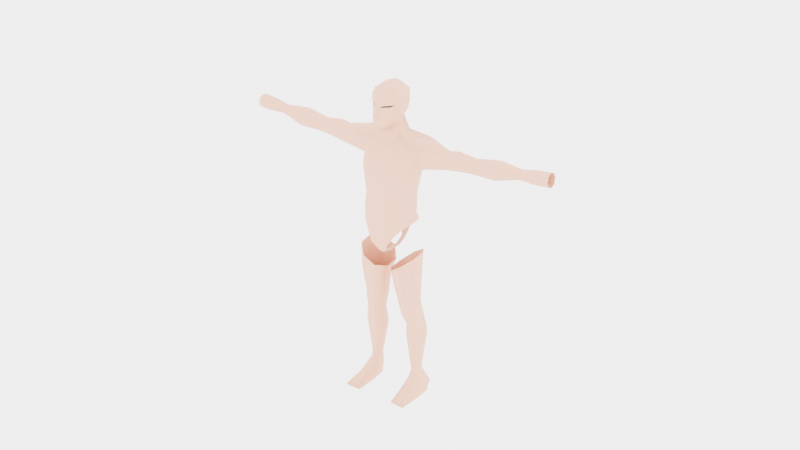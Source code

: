 # Source: man.blend  (saved by Blender 4.1.23; exported with 4.5.12 LTS)
import bpy
from mathutils import Matrix  # noqa: F401  (used for matrix-valued properties, if any)

bpy.ops.wm.read_factory_settings(use_empty=True)
scene = bpy.context.scene
scene.name = 'Scene'

# ---- collections
col_scene = bpy.data.collections.new('Scene'); scene.collection.children.link(col_scene)
col_drawings = bpy.data.collections.new('Drawings'); scene.collection.children.link(col_drawings)
col_muscular_man = bpy.data.collections.new('Muscular Man'); col_drawings.children.link(col_muscular_man)
col_skeleton_drawings = bpy.data.collections.new('Skeleton Drawings'); col_drawings.children.link(col_skeleton_drawings)
col_average_man_real = bpy.data.collections.new('Average Man Real'); col_drawings.children.link(col_average_man_real)
col_average_man = bpy.data.collections.new('Average Man'); col_drawings.children.link(col_average_man)
col_t_pose = bpy.data.collections.new('T-Pose'); col_drawings.children.link(col_t_pose)
col_body = bpy.data.collections.new('Body'); scene.collection.children.link(col_body)
col_skeleton = bpy.data.collections.new('Skeleton'); scene.collection.children.link(col_skeleton)

# ---- materials (node trees are filled in below, after node groups)
mat_skin = bpy.data.materials.new('Skin')
mat_eye = bpy.data.materials.new('Eye')

# ---- material node trees
mat_skin.use_nodes = True; mat_skin.node_tree.nodes.clear()
_N = mat_skin.node_tree.nodes; _L = mat_skin.node_tree.links
n0 = _N.new('ShaderNodeBsdfPrincipled'); n0.name = 'Principled BSDF'; n0.location = (10, 300)
n0.inputs[0].default_value = (0.7281, 0.3423, 0.1914, 1.0)
n1 = _N.new('ShaderNodeOutputMaterial'); n1.name = 'Material Output'; n1.location = (300, 300)
_L.new(n0.outputs[0], n1.inputs[0])
n1.is_active_output = True
mat_eye.use_nodes = True; mat_eye.node_tree.nodes.clear()
_N = mat_eye.node_tree.nodes; _L = mat_eye.node_tree.links
n0 = _N.new('ShaderNodeBsdfPrincipled'); n0.name = 'Principled BSDF'; n0.location = (10, 300)
n0.inputs[0].default_value = (0.0, 0.0, 0.0, 1.0)
n1 = _N.new('ShaderNodeOutputMaterial'); n1.name = 'Material Output'; n1.location = (300, 300)
_L.new(n0.outputs[0], n1.inputs[0])
n1.is_active_output = True

# ---- world
world_world = bpy.data.worlds.new('World'); scene.world = world_world
world_world.use_nodes = True; world_world.node_tree.nodes.clear()
_N = world_world.node_tree.nodes; _L = world_world.node_tree.links
n0 = _N.new('ShaderNodeOutputWorld'); n0.name = 'World Output'; n0.location = (300, 300)
n1 = _N.new('ShaderNodeBackground'); n1.name = 'Background'; n1.location = (10, 300)
n1.inputs[0].default_value = (0.05088, 0.05088, 0.05088, 1.0)
n1.inputs[1].default_value = 100.0
_L.new(n1.outputs[0], n0.inputs[0])
n0.is_active_output = True
world_world.color = (0.05088, 0.05088, 0.05088)
world_world.use_sun_shadow = False
world_world.sun_shadow_jitter_overblur = 0.0

# ---- cameras
cam_camera = bpy.data.cameras.new('Camera')
cam_camera.clip_end = 100.0
cam_camera.ortho_scale = 7.314

# ---- lights
light_light = bpy.data.lights.new('Light', 'POINT')
light_light.transmission_factor = 0.0
light_light.energy = 1000.0
light_light.shadow_soft_size = 0.1
light_light.shadow_maximum_resolution = 0.006
light_light.use_absolute_resolution = True

# ---- meshes
me_body = bpy.data.meshes.new('Body')
me_body.from_pydata([(0.0, -0.1029, 1.349), (0.0, -0.01915, 1.663), (0.0, -0.1137, 1.502), (0.02288, -0.07699, 1.001), (0.0, -0.1053, 1.155), (-0.0003747, 0.1263, 1.168), (0.0, -0.1041, 1.26), (0.0, 0.1056, 1.26), (0.0, 0.1186, 1.349), (0.0, 0.161, 1.653), (0.0, 0.1135, 1.883), (0.0, 0.09407, 1.752), (0.0, -0.02591, 1.703), (0.0, -0.05103, 1.777), (0.0, 0.1932, 1.528), (0.0, -0.0954, 1.473), (0.0, 0.1559, 1.427), (0.0, -0.1003, 1.97), (0.0, -0.1082, 1.91), (0.0, 0.1303, 1.953), (0.0, 0.05906, 2.022), (0.0, -0.0598, 2.017), (0.0, 0.1072, 1.999), (0.0, -0.1044, 1.779), (0.0, -0.08518, 1.771), (0.0, -0.1101, 1.846), (0.0, -0.1133, 1.827), (0.0, -0.1323, 1.854), (0.0, 0.07832, 1.813), (0.0, 0.09593, 1.848), (0.0, -0.07772, 1.602), (0.1383, 0.1071, 1.186), (0.09176, -0.08843, 1.121), (0.1201, -0.07629, 1.26), (0.1472, 0.161, 1.685), (0.113, -0.0684, 1.349), (0.1489, -0.01915, 1.666), (0.02293, -0.05104, 1.777), (0.07463, 0.09407, 1.73), (0.1308, -0.07228, 1.525), (0.1107, 0.1921, 1.527), (0.169, 0.001116, 1.557), (0.02204, -0.08518, 1.771), (0.0723, -0.05714, 1.958), (0.06825, 0.1028, 1.968), (0.06493, -0.06372, 1.846), (0.01996, -0.1101, 1.846), (0.0646, -0.06784, 1.923), (0.05589, -0.06271, 1.901), (0.03988, -0.09781, 1.823), (0.08157, 0.02134, 1.963), (0.07937, -0.04497, 1.88), (0.06815, 0.08701, 1.856), (0.1219, -0.07301, 1.442), (0.1249, 0.1009, 1.26), (0.1219, 0.1107, 1.349), (0.07396, 0.0957, 1.898), (0.07422, -0.02591, 1.71), (0.0715, -0.09896, 1.143), (0.05561, 0.05906, 2.003), (0.05413, -0.05147, 1.996), (0.07985, 0.02059, 1.842), (0.06569, -0.002663, 1.809), (0.08548, 0.02009, 1.885), (0.07554, -0.04874, 1.913), (0.02204, -0.1044, 1.779), (0.0216, -0.09972, 1.919), (0.009647, -0.1008, 1.9), (0.02459, -0.09043, 1.911), (0.02084, -0.1133, 1.827), (0.06524, -0.05946, 1.893), (0.04942, 0.07832, 1.814), (0.04587, -0.05105, 1.777), (0.1398, -0.04453, 1.591), (0.008236, -0.1323, 1.854), (0.148, 0.07094, 1.675), (0.1652, 0.06899, 1.508), (0.172, 0.1771, 1.608), (0.1589, -0.009016, 1.611), (0.5118, 0.1142, 1.623), (0.2167, 0.1553, 1.618), (0.5123, 0.1007, 1.656), (0.2829, 0.1143, 1.67), (0.5126, 0.06808, 1.669), (0.2917, 0.06808, 1.687), (0.5123, 0.03547, 1.656), (0.2829, 0.02187, 1.67), (0.5118, 0.02196, 1.623), (0.5113, 0.03547, 1.59), (0.5111, 0.06808, 1.576), (0.5113, 0.1007, 1.59), (0.2184, 0.1537, 1.559), (0.4114, 0.1268, 1.625), (0.4069, 0.1096, 1.666), (0.405, 0.06808, 1.683), (0.4069, 0.02655, 1.666), (0.4114, 0.009343, 1.625), (0.416, 0.02655, 1.583), (0.4179, 0.06808, 1.566), (0.416, 0.1096, 1.583), (0.8061, 0.09812, 1.652), (0.8042, 0.08932, 1.673), (0.8034, 0.06808, 1.682), (0.8042, 0.04684, 1.673), (0.8061, 0.03805, 1.652), (0.808, 0.04684, 1.63), (0.8087, 0.06808, 1.621), (0.808, 0.08932, 1.63), (0.6633, 0.1277, 1.638), (0.6596, 0.1102, 1.68), (0.658, 0.06808, 1.697), (0.6596, 0.02594, 1.68), (0.6633, 0.008486, 1.638), (0.667, 0.02594, 1.595), (0.6686, 0.06808, 1.578), (0.667, 0.1102, 1.595), (0.9038, 0.1106, 1.66), (0.9011, 0.09816, 1.69), (0.9, 0.06808, 1.703), (0.9011, 0.038, 1.69), (0.9038, 0.02555, 1.66), (0.9064, 0.038, 1.63), (0.9076, 0.06808, 1.617), (0.9064, 0.09816, 1.63), (0.9868, 0.1106, 1.667), (0.9841, 0.09816, 1.698), (0.983, 0.06808, 1.71), (0.9841, 0.038, 1.698), (0.9868, 0.02555, 1.667), (0.9895, 0.038, 1.637), (0.9906, 0.06808, 1.625), (0.9895, 0.09816, 1.637), (0.3396, 0.128, 1.612), (0.3384, 0.1105, 1.653), (0.3379, 0.06808, 1.67), (0.3384, 0.0257, 1.653), (0.3396, 0.008148, 1.612), (0.3408, 0.0257, 1.57), (0.3412, 0.06808, 1.553), (0.3408, 0.1105, 1.57), (0.2199, 0.06951, 1.681), (0.2127, 0.1411, 1.682), (0.2198, 0.01585, 1.66), (0.1203, 0.1443, 1.428), (0.1831, 0.1729, 1.542), (0.151, 0.1323, 1.508), (0.1637, -0.01593, 1.193), (0.1653, 0.04625, 1.198), (0.1473, -0.01987, 1.26), (0.1533, 0.04124, 1.26), (0.1489, 0.04874, 1.349), (0.1484, -0.01675, 1.349), (0.159, -0.01118, 1.44), (0.1566, 0.06754, 1.428), (0.05859, -0.1057, 1.064), (0.09375, 0.1398, 1.153), (0.06431, -0.09735, 1.26), (0.06181, -0.09472, 1.349), (0.06613, -0.1137, 1.505), (0.0656, -0.0954, 1.457), (0.07985, -0.07772, 1.601), (0.07443, -0.01915, 1.664), (0.1625, 0.1157, 0.1288), (0.1442, 0.1447, 0.96), (0.1783, 0.08372, 0.1247), (0.191, 0.06424, 0.986), (0.177, 0.04686, 0.1259), (0.1878, -0.02557, 0.9767), (0.1593, 0.02853, 0.127), (0.1306, -0.0838, 0.9325), (0.1356, 0.03149, 0.1291), (0.05975, -0.07432, 0.8822), (0.1198, 0.05402, 0.131), (0.01451, -0.005897, 0.8605), (0.1211, 0.09087, 0.1298), (0.01401, 0.08679, 0.8637), (0.1388, 0.1187, 0.1309), (0.07082, 0.1561, 0.9108), (0.1612, 0.1175, 0.1756), (0.1667, 0.123, 0.519), (0.1481, 0.1014, 0.652), (0.1511, 0.1151, 0.8296), (0.1935, 0.05422, 0.8411), (0.1819, 0.05828, 0.6564), (0.1934, 0.08409, 0.5234), (0.1763, 0.08952, 0.1777), (0.1892, -0.02472, 0.8347), (0.178, 0.002315, 0.652), (0.1902, 0.03363, 0.519), (0.1742, 0.05309, 0.1792), (0.1409, -0.07548, 0.8143), (0.1386, -0.03368, 0.6412), (0.1591, 0.001183, 0.5083), (0.1562, 0.02956, 0.1791), (0.07674, -0.06834, 0.7917), (0.08694, -0.02861, 0.6305), (0.1182, 0.005749, 0.4977), (0.1328, 0.0327, 0.1775), (0.0344, -0.007472, 0.7802), (0.05317, 0.01454, 0.626), (0.09154, 0.04465, 0.4933), (0.1177, 0.06067, 0.1754), (0.03865, 0.07147, 0.7866), (0.0571, 0.07051, 0.6305), (0.0947, 0.09511, 0.4977), (0.1198, 0.09709, 0.174), (0.08701, 0.1222, 0.8071), (0.09644, 0.1065, 0.6412), (0.1258, 0.1276, 0.5083), (0.1378, 0.1206, 0.1741), (-1.438e-05, -0.08226, 0.9979), (0.1755, 0.1476, 0.4099), (0.2082, 0.09581, 0.4114), (0.2042, 0.04139, 0.4058), (0.1657, 0.006394, 0.3951), (0.1154, 0.01132, 0.3854), (0.08262, 0.05328, 0.3826), (0.08667, 0.1077, 0.3882), (0.1251, 0.1525, 0.4003), (0.07571, 0.128, 1.173), (0.05535, 0.1926, 1.527), (0.0633, 0.1217, 1.349), (0.06424, 0.1094, 1.26), (0.05955, 0.1556, 1.427), (0.0736, 0.161, 1.669), (0.2018, 0.1459, 0.03297), (0.223, 0.07412, 0.03265), (0.2188, -0.02216, 0.02851), (0.2113, -0.175, 0.02491), (0.1253, -0.1712, 0.02409), (0.1142, -0.01301, 0.02566), (0.1184, 0.08327, 0.02979), (0.1534, 0.1497, 0.03215), (0.1997, 0.1299, 0.0105), (0.2295, 0.07412, 0.01068), (0.2253, -0.02216, 0.006542), (0.2073, -0.1654, 0.006998), (0.1213, -0.1617, 0.006176), (0.112, -0.01301, 0.004557), (0.1162, 0.08327, 0.008691), (0.1513, 0.1337, 0.009679), (0.1255, -0.05769, 0.06498), (0.1834, -0.06174, 0.0642), (0.01369, 0.001357, 0.9763), (0.0, 0.001882, 0.9772), (0.1876, 0.06684, 0.5893), (0.1841, 0.01076, 0.5849), (0.1489, -0.0253, 0.5742), (0.1026, -0.02023, 0.5635), (0.07236, 0.02301, 0.5591), (0.0759, 0.07909, 0.5636), (-1.819e-06, -0.107, 1.081), (0.01369, 0.08858, 0.9747), (0.0, 0.0891, 0.9757), (0.01369, 0.1438, 1.003), (0.0, 0.1443, 1.004), (0.02745, 0.1682, 1.06), (-0.0001563, 0.1623, 1.054), (-0.0001874, 0.1443, 1.124), (0.0, -0.09266, 1.032), (0.03381, -0.1029, 1.081), (0.154, -0.01707, 1.222), (0.0, 0.1595, 1.083), (0.1226, -0.06737, 1.198), (0.1252, 0.09786, 1.213), (0.1558, 0.04401, 1.227), (0.1325, -0.0581, 1.168), (0.05403, 0.1576, 1.101), (0.03323, 0.1499, 1.119)], [], [(169, 190, 186, 167), (41, 73, 39), (57, 161, 36), (143, 55, 221, 223), (43, 47, 64), (60, 43, 50), (44, 19, 22), (65, 49, 69), (59, 50, 44), (132, 139, 91, 80), (42, 49, 65), (67, 70, 48), (68, 47, 66), (43, 66, 47), (74, 67, 18), (48, 70, 64), (70, 45, 51), (45, 46, 49), (49, 46, 69), (60, 50, 59), (72, 62, 45), (48, 68, 67), (70, 51, 64), (72, 37, 62), (57, 62, 37), (134, 94, 93, 133), (66, 17, 18), (17, 60, 21), (18, 27, 74), (132, 82, 133), (86, 136, 135), (80, 141, 82), (142, 78, 86), (36, 78, 142), (144, 145, 40), (36, 73, 78), (40, 77, 144), (143, 40, 145), (180, 183, 245), (41, 78, 73), (250, 207, 208), (71, 52, 61, 62), (172, 170, 197, 201), (250, 204, 200, 249), (230, 229, 241), (187, 183, 182, 186), (194, 195, 191, 190), (224, 34, 77), (182, 181, 163, 165), (38, 34, 224), (58, 156, 6, 4), (26, 69, 46, 25), (20, 21, 60, 59), (152, 41, 39, 53), (180, 207, 206, 181), (12, 57, 37, 13), (34, 38, 75), (152, 151, 150, 153), (248, 196, 192, 247), (174, 172, 201, 205), (68, 64, 47), (74, 46, 67), (224, 220, 14, 9), (49, 42, 72, 45), (209, 205, 217, 218), (138, 137, 41, 76), (48, 64, 68), (188, 184, 245, 246), (160, 158, 39, 73), (221, 222, 7, 8), (16, 14, 220, 223), (72, 42, 37), (8, 16, 223, 221), (141, 34, 75, 140), (10, 56, 52, 29), (38, 224, 9, 11), (185, 178, 211, 212), (7, 222, 219, 5), (23, 65, 69, 26), (82, 141, 140, 84), (97, 96, 136, 137), (37, 42, 24, 13), (132, 80, 82), (86, 135, 134, 84), (192, 214, 213, 188), (86, 78, 136), (17, 66, 43, 60), (198, 199, 195, 194), (225, 162, 164, 226), (237, 229, 230, 238), (176, 174, 205, 209), (96, 87, 85, 95), (246, 245, 183, 187), (90, 89, 98, 99), (79, 90, 99, 92), (81, 79, 92, 93), (243, 3, 210, 244), (95, 85, 83, 94), (205, 201, 216, 217), (115, 107, 106, 114), (111, 110, 83, 85), (233, 240, 232, 225), (81, 109, 108, 79), (79, 108, 115, 90), (139, 99, 98, 138), (114, 113, 88, 89), (213, 189, 185, 212), (119, 118, 102, 103), (109, 101, 100, 108), (106, 105, 113, 114), (103, 102, 110, 111), (108, 100, 107, 115), (203, 199, 198, 202), (110, 102, 101, 109), (105, 104, 112, 113), (104, 103, 111, 112), (131, 130, 122, 123), (121, 105, 106, 122), (123, 122, 106, 107), (195, 248, 247, 191), (116, 123, 107, 100), (116, 100, 101, 117), (120, 119, 103, 104), (120, 104, 105, 121), (24, 42, 65, 23), (129, 121, 122, 130), (125, 117, 118, 126), (131, 123, 116, 124), (127, 119, 120, 128), (129, 128, 120, 121), (127, 126, 118, 119), (30, 2, 158, 160), (98, 97, 137, 138), (83, 110, 109, 81), (132, 92, 99, 139), (133, 93, 92, 132), (95, 94, 134, 135), (197, 170, 168, 193), (196, 215, 214, 192), (231, 174, 176, 232), (181, 206, 177, 163), (50, 63, 56, 44), (15, 159, 158, 2), (40, 220, 224, 77), (240, 239, 231, 232), (56, 10, 19, 44), (134, 133, 82, 84), (96, 95, 135, 136), (215, 197, 193, 214), (57, 38, 71, 62), (29, 52, 71, 28), (207, 203, 202, 206), (202, 198, 173, 175), (112, 111, 85, 87), (173, 198, 194, 171), (191, 247, 246, 187), (4, 251, 260, 58), (162, 176, 209, 178), (231, 230, 172, 174), (211, 218, 208, 179), (216, 201, 197, 215), (155, 219, 264, 31), (171, 194, 190, 169), (185, 164, 162, 178), (57, 36, 75, 38), (184, 179, 245), (179, 180, 245), (241, 242, 168, 170), (141, 80, 77, 34), (153, 150, 55, 143), (183, 180, 181, 182), (239, 238, 230, 231), (179, 208, 207, 180), (6, 156, 157, 0), (190, 191, 187, 186), (249, 200, 196, 248), (51, 45, 62, 61), (25, 46, 74, 27), (192, 188, 246, 247), (200, 216, 215, 196), (213, 212, 184, 188), (52, 56, 63, 61), (159, 53, 39, 158), (189, 166, 164, 185), (223, 220, 40, 143), (229, 228, 242, 241), (150, 149, 54, 55), (83, 81, 93, 94), (199, 249, 248, 195), (148, 149, 150, 151), (193, 168, 166, 189), (208, 204, 250), (250, 203, 207), (157, 35, 53, 159), (233, 225, 226, 234), (113, 112, 87, 88), (152, 153, 76, 41), (168, 242, 227, 166), (22, 20, 59, 44), (218, 217, 204, 208), (156, 33, 35, 157), (236, 228, 229, 237), (0, 157, 159, 15), (53, 35, 151, 152), (160, 73, 36, 161), (86, 84, 140, 142), (167, 186, 182, 165), (46, 45, 70, 67), (142, 140, 75, 36), (153, 143, 145, 76), (55, 54, 222, 221), (1, 161, 57, 12), (125, 124, 116, 117), (234, 226, 227, 235), (203, 250, 249, 199), (226, 164, 166, 227), (63, 50, 43, 64), (232, 176, 162, 225), (241, 170, 230), (170, 172, 230), (206, 202, 175, 177), (11, 28, 71, 38), (236, 235, 227, 228), (242, 228, 227), (66, 18, 67, 68), (91, 139, 138, 76), (91, 76, 145, 144), (63, 64, 51, 61), (117, 101, 102, 118), (41, 137, 136, 78), (90, 115, 114, 89), (33, 148, 151, 35), (204, 217, 216, 200), (98, 89, 88, 97), (77, 80, 91, 144), (178, 209, 218, 211), (97, 88, 87, 96), (214, 193, 189, 213), (212, 211, 179, 184), (160, 161, 1, 30), (219, 222, 54, 264), (243, 244, 253, 252), (252, 253, 255, 254), (254, 255, 257, 256), (263, 261, 148, 33), (262, 258, 268), (265, 264, 54, 149), (259, 260, 251), (261, 265, 149, 148), (58, 263, 33, 156), (154, 260, 259, 3), (32, 58, 260, 154), (263, 58, 32, 266), (146, 261, 263, 266), (147, 265, 261, 146), (31, 264, 265, 147), (219, 155, 267, 268), (256, 262, 268, 267), (210, 3, 259), (262, 256, 257), (219, 268, 258, 5)])
me_body.polygons.foreach_set('use_smooth', [True] * 261)
me_body.polygons.foreach_set('material_index', [0, 0, 0, 0, 0, 0, 0, 0, 0, 0, 0, 0, 0, 0, 0, 0, 0, 0, 0, 0, 0, 1, 0, 0, 0, 0, 0, 0, 0, 0, 0, 0, 0, 0, 0, 0, 0, 0, 0, 0, 0, 0, 0, 0, 0, 0, 0, 0, 0, 0, 0, 0, 0, 0, 0, 0, 0, 0, 0, 0, 0, 0, 0, 0, 0, 0, 1, 0, 0, 0, 0, 0, 0, 0, 0, 0, 0, 0, 0, 0, 0, 0, 0, 0, 0, 0, 0, 0, 0, 0, 0, 0, 0, 0, 0, 0, 0, 0, 0, 0, 0, 0, 0, 0, 0, 0, 0, 0, 0, 0, 0, 0, 0, 0, 0, 0, 0, 0, 0, 0, 0, 0, 0, 0, 0, 0, 0, 0, 0, 0, 0, 0, 0, 0, 0, 0, 0, 0, 0, 0, 0, 0, 0, 0, 0, 0, 0, 0, 0, 0, 0, 0, 0, 0, 0, 0, 0, 0, 0, 0, 0, 0, 0, 0, 0, 0, 0, 0, 0, 0, 0, 0, 0, 0, 0, 0, 0, 0, 0, 0, 0, 0, 0, 0, 0, 0, 0, 0, 0, 0, 0, 0, 0, 0, 0, 0, 0, 0, 0, 0, 0, 0, 0, 0, 0, 0, 0, 0, 0, 0, 0, 0, 0, 0, 0, 0, 0, 0, 0, 0, 0, 0, 0, 0, 0, 0, 0, 0, 0, 0, 0, 0, 0, 0, 0, 0, 0, 0, 0, 0, 0, 0, 0, 0, 0, 0, 0, 0, 0, 0, 0, 0, 0, 0, 0, 0, 0, 0, 0, 0, 0])
_uv = me_body.uv_layers.new(name='UVMap')
_uv.uv.foreach_set('vector', [0.625, 1.0, 0.625, 0.9, 0.75, 0.9, 0.75, 1.0, 0.4375, 0.8125, 0.5625, 0.5, 0.5, 0.5, 0.625, 0.5, 0.625, 0.4688, 0.625, 0.5, 0.4375, 0.75, 0.375, 0.75, 0.375, 0.8125, 0.4375, 0.8125, 0.0, 1.0, 0.5, 1.0, 0.5, 1.0, 0.0, 0.5, 0.0, 1.0, 0.25, 0.5, 0.5, 0.0, 0.5, 0.0, 0.0, 0.0, 0.875, 1.0, 0.0, 0.0, 0.8594, 1.0, 0.0, 0.0, 0.25, 0.5, 0.5, 0.0, 0.0, 0.875, 0.125, 0.875, 0.125, 1.0, 0.0, 1.0, 1.0, 1.0, 0.0, 0.0, 0.875, 1.0, 0.625, 1.0, 0.4062, 0.5, 0.0, 0.0, 0.0, 0.0, 0.5, 1.0, 0.5, 1.0, 0.0, 1.0, 0.5, 1.0, 0.5, 1.0, 0.75, 1.0, 0.625, 1.0, 0.0, 0.0, 0.0, 0.0, 0.4062, 0.5, 0.5, 1.0, 0.4062, 0.5, 0.8125, 1.0, 0.6562, 1.0, 0.8125, 1.0, 0.8125, 1.0, 0.0, 0.0, 0.0, 0.0, 0.8125, 1.0, 0.8281, 1.0, 0.0, 0.5, 0.25, 0.5, 0.0, 0.0, 1.0, 0.875, 1.0, 0.75, 0.75, 1.0, 0.0, 0.0, 0.0, 0.0, 0.0, 0.0, 0.4062, 0.5, 0.6562, 1.0, 0.5, 1.0, 1.0, 0.875, 1.0, 0.875, 1.0, 0.75, 0.625, 0.5, 0.625, 0.5625, 0.625, 0.5, 0.75, 0.875, 0.75, 0.75, 0.875, 0.75, 0.875, 0.875, 0.5, 1.0, 0.0, 1.0, 0.5, 1.0, 0.0, 1.0, 0.0, 0.5, 0.0, 0.5, 0.0, 0.0, 0.75, 1.0, 0.75, 1.0, 1.0, 0.875, 0.875, 1.0, 0.875, 0.875, 0.625, 1.0, 0.5, 0.875, 0.625, 0.875, 0.7812, 0.875, 0.75, 0.875, 0.875, 1.0, 0.625, 0.75, 0.5, 1.0, 0.625, 1.0, 0.625, 0.5, 0.5469, 0.7656, 0.625, 0.75, 0.4062, 0.8125, 0.5, 0.7188, 0.5, 0.75, 0.625, 0.5, 0.5625, 0.5, 0.5938, 0.5312, 0.5, 0.75, 0.5625, 0.75, 0.4062, 0.8125, 0.4375, 0.75, 0.5, 0.75, 0.5, 0.7188, 1.0, 0.8, 0.875, 0.8, 0.875, 0.75, 0.4375, 0.8125, 0.5938, 0.5312, 0.5625, 0.5, 0.25, 0.75, 0.125, 0.8, 0.125, 0.7, 0.625, 0.75, 0.625, 0.75, 0.625, 0.625, 0.625, 0.5625, 0.375, 0.5, 0.5, 0.5, 0.5, 0.6, 0.375, 0.6, 0.25, 0.75, 0.25, 0.7, 0.375, 0.7, 0.375, 0.75, 0.375, 0.5, 0.5, 0.5, 0.5, 0.5, 0.75, 0.8, 0.875, 0.8, 0.875, 0.9, 0.75, 0.9, 0.5, 0.9, 0.5, 0.8, 0.625, 0.8, 0.625, 0.9, 0.625, 0.8125, 0.625, 0.75, 0.5625, 0.75, 0.875, 0.9, 1.0, 0.9, 1.0, 1.0, 0.875, 1.0, 0.625, 0.75, 0.625, 0.75, 0.625, 0.8125, 0.625, 0.4375, 0.625, 0.4375, 0.625, 0.375, 0.625, 0.375, 0.8594, 1.0, 0.8594, 1.0, 0.8125, 1.0, 0.7812, 1.0, 0.0, 0.0, 0.0, 0.5, 0.0, 0.5, 0.0, 0.0, 0.4375, 0.5833, 0.4375, 0.8125, 0.5, 0.5, 0.4375, 0.5, 0.0, 0.8, 0.125, 0.8, 0.125, 0.9, 0.0, 0.9, 0.625, 0.4375, 0.625, 0.5, 0.625, 0.5, 0.625, 0.4375, 0.625, 0.75, 0.625, 0.75, 0.625, 0.625, 0.4375, 0.5833, 0.375, 0.5833, 0.375, 0.6667, 0.4375, 0.6667, 0.5, 0.75, 0.5, 0.7, 0.625, 0.7, 0.625, 0.75, 0.25, 0.5, 0.375, 0.5, 0.375, 0.6, 0.25, 0.6, 0.0, 0.0, 0.5, 1.0, 0.5, 1.0, 0.75, 1.0, 0.8125, 1.0, 0.625, 1.0, 0.625, 0.8125, 0.5, 0.8125, 0.5, 0.875, 0.625, 0.875, 0.0, 0.0, 1.0, 1.0, 1.0, 0.875, 0.75, 1.0, 0.125, 0.6, 0.25, 0.6, 0.25, 0.65, 0.125, 0.65, 0.25, 0.875, 0.375, 0.875, 0.375, 1.0, 0.25, 1.0, 0.0, 0.0, 0.5, 1.0, 0.0, 0.0, 0.75, 0.7, 0.875, 0.7, 0.875, 0.75, 0.75, 0.75, 0.5625, 0.4609, 0.5, 0.4531, 0.5, 0.5, 0.5625, 0.5, 0.375, 0.8125, 0.625, 0.5625, 0.625, 0.375, 0.375, 0.875, 0.4375, 0.875, 0.5, 0.875, 0.5, 0.8125, 0.4375, 0.8125, 1.0, 0.875, 1.0, 1.0, 1.0, 0.875, 0.375, 0.875, 0.4375, 0.875, 0.4375, 0.8125, 0.375, 0.8125, 0.75, 0.875, 0.625, 0.75, 0.625, 0.625, 0.6875, 0.8125, 0.625, 0.875, 0.625, 0.75, 0.625, 0.75, 0.625, 0.875, 0.625, 0.75, 0.625, 0.8125, 0.625, 0.875, 0.625, 0.875, 0.875, 0.6, 1.0, 0.6, 1.0, 0.65, 0.875, 0.65, 0.625, 0.375, 0.625, 0.5625, 0.625, 0.8125, 0.0, 0.0, 0.875, 1.0, 0.875, 1.0, 0.8594, 1.0, 0.8594, 1.0, 0.875, 1.0, 0.75, 0.875, 0.6875, 0.8125, 0.75, 1.0, 0.375, 0.75, 0.5, 0.75, 0.5, 0.875, 0.375, 0.875, 1.0, 0.875, 1.0, 1.0, 1.0, 1.0, 1.0, 0.875, 1.0, 0.875, 1.0, 1.0, 0.875, 1.0, 0.625, 1.0, 0.625, 0.875, 0.75, 0.875, 0.75, 1.0, 0.625, 0.7, 0.625, 0.65, 0.75, 0.65, 0.75, 0.7, 0.625, 1.0, 0.5, 1.0, 0.5, 0.875, 0.0, 1.0, 0.5, 1.0, 0.0, 1.0, 0.0, 0.5, 0.375, 0.9, 0.375, 0.8, 0.5, 0.8, 0.5, 0.9, 1.0, 0.5, 1.0, 0.5, 0.875, 0.5, 0.875, 0.5, 0.5, 0.5, 0.5, 0.5, 0.375, 0.5, 0.375, 0.5, 0.125, 0.5, 0.25, 0.5, 0.25, 0.6, 0.125, 0.6, 0.5, 0.75, 0.5, 0.5, 0.625, 0.5, 0.625, 0.75, 0.75, 0.75, 0.875, 0.75, 0.875, 0.8, 0.75, 0.8, 0.125, 0.5, 0.25, 0.5, 0.25, 0.75, 0.125, 0.75, 0.0, 0.5, 0.125, 0.5, 0.125, 0.75, 0.0, 0.75, 0.875, 0.5, 1.0, 0.5, 1.0, 0.75, 0.875, 0.75, 0.0, 0.0, 0.3957, 0.2707, 0.0, 0.0, 0.0, 0.0, 0.625, 0.75, 0.625, 0.5, 0.75, 0.5, 0.75, 0.75, 0.25, 0.6, 0.375, 0.6, 0.375, 0.65, 0.25, 0.65, 0.125, 0.75, 0.125, 0.5, 0.25, 0.5, 0.25, 0.75, 0.625, 0.75, 0.75, 0.75, 0.75, 1.0, 0.625, 1.0, 0.0, 0.5, 0.125, 0.5, 0.125, 0.5, 0.0, 0.5, 0.875, 1.0, 0.875, 0.75, 1.0, 0.75, 1.0, 1.0, 0.0, 1.0, 0.0, 0.75, 0.125, 0.75, 0.125, 1.0, 0.125, 0.875, 0.125, 0.75, 0.25, 0.75, 0.25, 0.875, 0.25, 0.75, 0.375, 0.75, 0.375, 1.0, 0.25, 1.0, 0.75, 0.65, 0.75, 0.6, 0.875, 0.6, 0.875, 0.65, 0.625, 0.5, 0.75, 0.5, 0.75, 0.5, 0.625, 0.5, 0.875, 0.75, 0.875, 0.5, 1.0, 0.5, 1.0, 0.75, 0.25, 0.5, 0.375, 0.5, 0.375, 0.75, 0.25, 0.75, 0.625, 0.5, 0.75, 0.5, 0.75, 0.75, 0.625, 0.75, 0.0, 0.75, 0.0, 0.5, 0.125, 0.5, 0.125, 0.75, 0.25, 0.8, 0.375, 0.8, 0.375, 0.9, 0.25, 0.9, 0.75, 0.75, 0.75, 0.5, 0.875, 0.5, 0.875, 0.75, 0.375, 0.5, 0.5, 0.5, 0.5, 0.75, 0.375, 0.75, 0.5, 0.5, 0.625, 0.5, 0.625, 0.75, 0.5, 0.75, 0.125, 0.5, 0.25, 0.5, 0.25, 0.5, 0.125, 0.5, 0.375, 0.5, 0.375, 0.5, 0.25, 0.5, 0.25, 0.5, 0.125, 0.5, 0.25, 0.5, 0.25, 0.5, 0.125, 0.5, 0.5, 0.8, 0.5, 0.75, 0.625, 0.75, 0.625, 0.8, 0.0, 0.5, 0.125, 0.5, 0.125, 0.5, 0.0, 0.5, 1.0, 0.5, 1.0, 0.5, 0.875, 0.5, 0.875, 0.5, 0.5, 0.5, 0.625, 0.5, 0.625, 0.5, 0.5, 0.5, 0.5, 0.5, 0.5, 0.5, 0.375, 0.5, 0.375, 0.5, 1.0, 1.0, 1.0, 1.0, 0.875, 1.0, 0.875, 1.0, 0.375, 0.5, 0.375, 0.5, 0.25, 0.5, 0.25, 0.5, 0.875, 0.5, 0.875, 0.5, 0.75, 0.5, 0.75, 0.5, 0.125, 0.5, 0.125, 0.5, 0.0, 0.5, 0.0, 0.5, 0.625, 0.5, 0.625, 0.5, 0.5, 0.5, 0.5, 0.5, 0.375, 0.5, 0.5, 0.5, 0.5, 0.5, 0.375, 0.5, 0.625, 0.5, 0.75, 0.5, 0.75, 0.5, 0.625, 0.5, 0.5625, 0.4219, 0.5, 0.4062, 0.5, 0.4531, 0.5625, 0.4609, 0.25, 0.75, 0.375, 0.75, 0.375, 0.875, 0.25, 0.875, 0.75, 1.0, 0.75, 0.75, 0.875, 0.75, 0.875, 1.0, 0.0, 0.875, 0.0, 0.75, 0.125, 0.75, 0.125, 0.875, 0.875, 0.875, 0.875, 0.75, 1.0, 0.75, 1.0, 0.875, 0.625, 0.75, 0.75, 0.75, 0.75, 0.875, 0.625, 0.875, 0.5, 0.6, 0.5, 0.5, 0.625, 0.5, 0.625, 0.6, 0.5, 0.7, 0.5, 0.65, 0.625, 0.65, 0.625, 0.7, 0.25, 0.5, 0.25, 0.5, 0.125, 0.5, 0.125, 0.5, 0.0, 0.9, 0.125, 0.9, 0.125, 1.0, 0.0, 1.0, 0.25, 0.5, 1.0, 0.25, 1.0, 0.125, 0.5, 0.0, 0.4375, 0.3906, 0.4375, 0.4453, 0.5, 0.4531, 0.5, 0.4062, 0.5, 0.75, 0.5, 0.8125, 0.625, 0.8125, 0.5625, 0.75, 0.125, 0.5, 0.25, 0.5, 0.25, 0.5, 0.125, 0.5, 1.0, 0.0, 1.0, 0.0, 0.5, 0.0, 0.5, 0.0, 0.75, 0.875, 0.875, 0.875, 0.875, 1.0, 0.75, 1.0, 0.5, 0.75, 0.625, 0.75, 0.625, 0.875, 0.5, 0.875, 0.5, 0.65, 0.5, 0.6, 0.625, 0.6, 0.625, 0.65, 0.625, 0.5, 0.625, 0.75, 0.625, 0.75, 0.625, 0.5625, 0.625, 0.875, 0.625, 0.75, 0.625, 0.75, 0.625, 0.875, 0.125, 0.8, 0.25, 0.8, 0.25, 0.9, 0.125, 0.9, 0.25, 0.9, 0.375, 0.9, 0.375, 1.0, 0.25, 1.0, 0.5, 0.75, 0.625, 0.75, 0.625, 1.0, 0.5, 1.0, 0.375, 1.0, 0.375, 0.9, 0.5, 0.9, 0.5, 1.0, 0.625, 0.8, 0.625, 0.75, 0.75, 0.75, 0.75, 0.8, 0.625, 0.375, 0.0, 0.0, 0.1931, 0.1553, 0.625, 0.4375, 0.0, 0.5, 0.125, 0.5, 0.125, 0.6, 0.0, 0.6, 0.25, 0.5, 0.375, 0.5, 0.375, 0.5, 0.25, 0.5, 0.0, 0.65, 0.125, 0.65, 0.125, 0.7, 0.0, 0.7, 0.375, 0.65, 0.375, 0.6, 0.5, 0.6, 0.5, 0.65, 0.0, 0.0, 0.625, 0.7875, 0.625, 0.75, 0.0, 0.0, 0.5, 1.0, 0.5, 0.9, 0.625, 0.9, 0.625, 1.0, 0.875, 0.6, 0.875, 0.5, 1.0, 0.5, 1.0, 0.6, 0.625, 0.5, 0.625, 0.5, 0.625, 0.625, 0.625, 0.75, 0.875, 0.7, 1.0, 0.7, 0.875, 0.75, 1.0, 0.7, 1.0, 0.8, 0.875, 0.75, 0.5, 0.5, 0.625, 0.5, 0.625, 0.5, 0.5, 0.5, 0.75, 0.875, 0.7812, 0.875, 0.5625, 0.75, 0.625, 0.75, 0.4375, 0.6667, 0.375, 0.6667, 0.375, 0.75, 0.4375, 0.75, 0.875, 0.8, 1.0, 0.8, 1.0, 0.9, 0.875, 0.9, 0.25, 0.5, 0.375, 0.5, 0.375, 0.5, 0.25, 0.5, 0.0, 0.7, 0.125, 0.7, 0.125, 0.8, 0.0, 0.8, 0.625, 0.375, 0.625, 0.4375, 0.375, 0.4375, 0.375, 0.375, 0.625, 0.9, 0.625, 0.8, 0.75, 0.8, 0.75, 0.9, 0.375, 0.75, 0.375, 0.7, 0.5, 0.7, 0.5, 0.75, 0.6562, 1.0, 0.75, 1.0, 1.0, 0.75, 1.0, 0.5, 0.7812, 1.0, 0.8125, 1.0, 0.75, 1.0, 0.75, 1.0, 0.625, 0.7, 0.75, 0.7, 0.75, 0.75, 0.625, 0.75, 0.375, 0.7, 0.375, 0.65, 0.5, 0.65, 0.5, 0.7, 0.75, 0.65, 0.875, 0.65, 0.875, 0.7, 0.75, 0.7, 0.625, 0.75, 0.625, 0.75, 0.625, 0.6875, 0.625, 0.625, 0.4375, 0.4453, 0.4375, 0.5, 0.5, 0.5, 0.5, 0.4531, 0.75, 0.6, 0.75, 0.5, 0.875, 0.5, 0.875, 0.6, 0.4375, 0.8125, 0.5, 0.8125, 0.5, 0.75, 0.4375, 0.75, 0.5, 0.5, 0.625, 0.5, 0.625, 0.5, 0.5, 0.5, 0.375, 0.6667, 0.625, 0.6667, 0.625, 0.75, 0.375, 0.75, 0.75, 0.5, 0.875, 0.5, 0.875, 0.75, 0.75, 0.75, 0.375, 0.8, 0.375, 0.75, 0.5, 0.75, 0.5, 0.8, 0.625, 0.5833, 0.625, 0.6667, 0.375, 0.6667, 0.375, 0.5833, 0.625, 0.6, 0.625, 0.5, 0.75, 0.5, 0.75, 0.6, 0.125, 0.7, 0.25, 0.7, 0.25, 0.75, 0.25, 0.75, 0.25, 0.8, 0.125, 0.8, 0.375, 0.4375, 0.375, 0.5, 0.4375, 0.4453, 0.4375, 0.418, 1.0, 0.5, 1.0, 0.5, 0.875, 0.5, 0.875, 0.5, 0.375, 0.75, 0.5, 0.75, 0.5, 1.0, 0.375, 1.0, 0.4375, 0.5833, 0.4375, 0.6667, 0.25, 1.0, 0.4375, 0.8125, 0.625, 0.5, 0.625, 0.5, 0.75, 0.5, 0.75, 0.5, 0.0, 0.0, 0.0, 0.0, 0.0, 0.0, 0.5, 0.0, 0.125, 0.65, 0.25, 0.65, 0.25, 0.7, 0.125, 0.7, 0.625, 0.4375, 0.625, 0.5, 0.375, 0.5, 0.375, 0.4375, 0.625, 0.5, 0.625, 0.5, 0.5, 0.5, 0.5, 0.5, 0.375, 0.375, 0.375, 0.4375, 0.4375, 0.418, 0.4375, 0.3906, 0.4375, 0.5, 0.375, 0.5, 0.375, 0.5833, 0.4375, 0.5833, 0.5625, 0.4609, 0.5625, 0.5, 0.625, 0.5, 0.625, 0.4688, 0.625, 1.0, 0.75, 1.0, 0.6875, 0.8125, 0.625, 0.75, 0.75, 1.0, 0.75, 0.9, 0.875, 0.9, 0.875, 1.0, 0.8125, 1.0, 0.8125, 1.0, 0.4062, 0.5, 0.625, 1.0, 0.625, 0.75, 0.6875, 0.8125, 0.625, 0.625, 0.625, 0.5, 0.4375, 0.6667, 0.4375, 0.75, 0.5, 0.7188, 0.25, 1.0, 0.375, 0.75, 0.625, 0.75, 0.625, 0.5625, 0.375, 0.8125, 0.625, 0.4375, 0.625, 0.4688, 0.625, 0.5, 0.625, 0.4375, 0.875, 0.5, 1.0, 0.5, 1.0, 0.5, 0.875, 0.5, 0.875, 0.5, 0.875, 0.5, 0.75, 0.5, 0.75, 0.5, 0.25, 0.8, 0.25, 0.75, 0.375, 0.75, 0.375, 0.8, 0.875, 0.5, 0.875, 0.5, 0.75, 0.5, 0.75, 0.5, 1.0, 0.25, 0.25, 0.5, 0.0, 1.0, 0.5, 1.0, 0.125, 0.5, 0.125, 0.5, 0.0, 0.5, 0.0, 0.5, 0.5, 0.5, 0.5, 0.5, 0.375, 0.5, 0.5, 0.5, 0.375, 0.5, 0.375, 0.5, 0.125, 0.9, 0.25, 0.9, 0.25, 1.0, 0.125, 1.0, 0.625, 0.875, 0.625, 0.875, 0.625, 0.75, 0.625, 0.75, 0.625, 0.5, 0.75, 0.5, 0.75, 0.5, 0.625, 0.5, 0.625, 0.5, 0.625, 0.5, 0.75, 0.5, 0.5, 1.0, 0.0, 0.0, 0.0, 0.0, 0.0, 0.0, 0.125, 1.0, 0.125, 0.875, 0.25, 0.875, 0.25, 1.0, 0.125, 1.0, 0.25, 1.0, 0.5, 0.7188, 0.4062, 0.8125, 1.0, 0.25, 0.5, 1.0, 0.6562, 1.0, 1.0, 0.5, 0.875, 0.5, 0.875, 0.5, 0.75, 0.5, 0.75, 0.5, 0.375, 1.0, 0.375, 0.875, 0.5, 0.875, 0.5, 1.0, 0.125, 1.0, 0.125, 0.75, 0.25, 0.75, 0.25, 1.0, 0.625, 0.5, 0.625, 0.5833, 0.375, 0.5833, 0.375, 0.5, 0.25, 0.7, 0.25, 0.65, 0.375, 0.65, 0.375, 0.7, 0.25, 0.75, 0.25, 0.5, 0.375, 0.5, 0.375, 0.75, 0.5625, 0.75, 0.7812, 0.875, 0.125, 1.0, 0.4062, 0.8125, 0.0, 0.6, 0.125, 0.6, 0.125, 0.65, 0.0, 0.65, 0.375, 0.75, 0.375, 0.5, 0.5, 0.5, 0.5, 0.75, 0.625, 0.65, 0.625, 0.6, 0.75, 0.6, 0.75, 0.65, 0.875, 0.65, 1.0, 0.65, 1.0, 0.7, 0.875, 0.7, 0.5625, 0.4609, 0.625, 0.4688, 0.625, 0.4375, 0.5625, 0.4219, 0.625, 0.8125, 0.625, 0.5625, 0.625, 0.75, 0.625, 0.75, 0.0, 0.0, 0.0, 0.0, 0.0, 0.0, 0.0, 0.0, 0.0, 0.0, 0.0, 0.0, 0.0, 0.0, 0.0, 0.0, 0.0, 0.0, 0.0, 0.0, 0.0, 0.0, 0.0, 0.0, 0.625, 0.5, 0.625, 0.5833, 0.625, 0.5833, 0.625, 0.5, 0.0, 0.0, 0.0, 0.0, 0.2923, 0.4163, 0.625, 0.6667, 0.625, 0.75, 0.625, 0.75, 0.625, 0.6667, 0.0, 0.0, 0.1931, 0.1553, 0.0, 0.0, 0.625, 0.5833, 0.625, 0.6667, 0.625, 0.6667, 0.625, 0.5833, 0.625, 0.4375, 0.625, 0.5, 0.625, 0.5, 0.625, 0.4375, 0.0, 0.0, 0.1931, 0.1553, 0.0, 0.0, 0.0, 0.0, 0.0, 0.0, 0.625, 0.4375, 0.1931, 0.1553, 0.0, 0.0, 0.625, 0.5, 0.625, 0.4375, 0.0, 0.0, 0.0, 0.0, 0.0, 0.0, 0.625, 0.5833, 0.625, 0.5, 0.0, 0.0, 0.0, 0.0, 0.625, 0.6667, 0.625, 0.5833, 0.0, 0.0, 0.0, 0.0, 0.625, 0.75, 0.625, 0.6667, 0.0, 0.0, 0.5847, 0.8327, 0.0, 0.0, 0.0, 0.0, 0.2923, 0.4163, 0.0, 0.0, 0.0, 0.0, 0.2923, 0.4163, 0.0, 0.0, 0.0, 0.0, 0.0, 0.0, 0.0, 0.0, 0.0, 0.0, 0.0, 0.0, 0.0, 0.0, 0.5847, 0.8327, 0.2923, 0.4163, 0.0, 0.0, 0.0, 0.0])
_ca = me_body.color_attributes.new('Attribute', 'BYTE_COLOR', 'CORNER')
_ca.data.foreach_set('color', [1.0, 1.0, 1.0, 1.0, 1.0, 1.0, 1.0, 1.0, 1.0, 1.0, 1.0, 1.0, 1.0, 1.0, 1.0, 1.0, 1.0, 1.0, 1.0, 1.0, 1.0, 1.0, 1.0, 1.0, 1.0, 1.0, 1.0, 1.0, 1.0, 1.0, 1.0, 1.0, 1.0, 1.0, 1.0, 1.0, 1.0, 1.0, 1.0, 1.0, 1.0, 1.0, 1.0, 1.0, 1.0, 1.0, 1.0, 1.0, 1.0, 1.0, 1.0, 1.0, 1.0, 1.0, 1.0, 1.0, 1.0, 1.0, 1.0, 1.0, 1.0, 1.0, 1.0, 1.0, 1.0, 1.0, 1.0, 1.0, 1.0, 1.0, 1.0, 1.0, 1.0, 1.0, 1.0, 1.0, 1.0, 1.0, 1.0, 1.0, 1.0, 1.0, 1.0, 1.0, 1.0, 1.0, 1.0, 1.0, 1.0, 1.0, 1.0, 1.0, 1.0, 1.0, 1.0, 1.0, 1.0, 1.0, 1.0, 1.0, 1.0, 1.0, 1.0, 1.0, 1.0, 1.0, 1.0, 1.0, 1.0, 1.0, 1.0, 1.0, 1.0, 1.0, 1.0, 1.0, 1.0, 1.0, 1.0, 1.0, 1.0, 1.0, 1.0, 1.0, 1.0, 1.0, 1.0, 1.0, 1.0, 1.0, 1.0, 1.0, 1.0, 1.0, 1.0, 1.0, 1.0, 1.0, 1.0, 1.0, 1.0, 1.0, 1.0, 1.0, 1.0, 1.0, 1.0, 1.0, 1.0, 1.0, 1.0, 1.0, 1.0, 1.0, 1.0, 1.0, 1.0, 1.0, 1.0, 1.0, 1.0, 1.0, 1.0, 1.0, 1.0, 1.0, 1.0, 1.0, 1.0, 1.0, 1.0, 1.0, 1.0, 1.0, 1.0, 1.0, 1.0, 1.0, 1.0, 1.0, 1.0, 1.0, 1.0, 1.0, 1.0, 1.0, 1.0, 1.0, 1.0, 1.0, 1.0, 1.0, 1.0, 1.0, 1.0, 1.0, 1.0, 1.0, 1.0, 1.0, 1.0, 1.0, 1.0, 1.0, 1.0, 1.0, 1.0, 1.0, 1.0, 1.0, 1.0, 1.0, 1.0, 1.0, 1.0, 1.0, 1.0, 1.0, 1.0, 1.0, 1.0, 1.0, 1.0, 1.0, 1.0, 1.0, 1.0, 1.0, 1.0, 1.0, 1.0, 1.0, 1.0, 1.0, 1.0, 1.0, 1.0, 1.0, 1.0, 1.0, 1.0, 1.0, 1.0, 1.0, 1.0, 1.0, 1.0, 1.0, 1.0, 1.0, 1.0, 1.0, 1.0, 1.0, 1.0, 1.0, 1.0, 1.0, 1.0, 1.0, 1.0, 1.0, 1.0, 1.0, 1.0, 1.0, 1.0, 1.0, 1.0, 1.0, 1.0, 1.0, 1.0, 1.0, 1.0, 1.0, 1.0, 1.0, 1.0, 1.0, 1.0, 1.0, 1.0, 1.0, 1.0, 1.0, 1.0, 1.0, 1.0, 1.0, 1.0, 1.0, 1.0, 1.0, 1.0, 1.0, 1.0, 1.0, 1.0, 1.0, 1.0, 1.0, 1.0, 1.0, 1.0, 1.0, 1.0, 1.0, 1.0, 1.0, 1.0, 1.0, 1.0, 1.0, 1.0, 1.0, 1.0, 1.0, 1.0, 1.0, 1.0, 1.0, 1.0, 1.0, 1.0, 1.0, 1.0, 1.0, 1.0, 1.0, 1.0, 1.0, 1.0, 1.0, 1.0, 1.0, 1.0, 1.0, 1.0, 1.0, 1.0, 1.0, 1.0, 1.0, 1.0, 1.0, 1.0, 1.0, 1.0, 1.0, 1.0, 1.0, 1.0, 1.0, 1.0, 1.0, 1.0, 1.0, 1.0, 1.0, 1.0, 1.0, 1.0, 1.0, 1.0, 1.0, 1.0, 1.0, 1.0, 1.0, 1.0, 1.0, 1.0, 1.0, 1.0, 1.0, 1.0, 1.0, 1.0, 1.0, 1.0, 1.0, 1.0, 1.0, 1.0, 1.0, 1.0, 1.0, 1.0, 1.0, 1.0, 1.0, 1.0, 1.0, 1.0, 1.0, 1.0, 1.0, 1.0, 1.0, 1.0, 1.0, 1.0, 1.0, 1.0, 1.0, 1.0, 1.0, 1.0, 1.0, 1.0, 1.0, 1.0, 1.0, 1.0, 1.0, 1.0, 1.0, 1.0, 1.0, 1.0, 1.0, 1.0, 1.0, 1.0, 1.0, 1.0, 1.0, 1.0, 1.0, 1.0, 1.0, 1.0, 1.0, 1.0, 1.0, 1.0, 1.0, 1.0, 1.0, 1.0, 1.0, 1.0, 1.0, 1.0, 1.0, 1.0, 1.0, 1.0, 1.0, 1.0, 1.0, 1.0, 1.0, 1.0, 1.0, 1.0, 1.0, 1.0, 1.0, 1.0, 1.0, 1.0, 1.0, 1.0, 1.0, 1.0, 1.0, 1.0, 1.0, 1.0, 1.0, 1.0, 1.0, 1.0, 1.0, 1.0, 1.0, 1.0, 1.0, 1.0, 1.0, 1.0, 1.0, 1.0, 1.0, 1.0, 1.0, 1.0, 1.0, 1.0, 1.0, 1.0, 1.0, 1.0, 1.0, 1.0, 1.0, 1.0, 1.0, 1.0, 1.0, 1.0, 1.0, 1.0, 1.0, 1.0, 1.0, 1.0, 1.0, 1.0, 1.0, 1.0, 1.0, 1.0, 1.0, 1.0, 1.0, 1.0, 1.0, 1.0, 1.0, 1.0, 1.0, 1.0, 1.0, 1.0, 1.0, 1.0, 1.0, 1.0, 1.0, 1.0, 1.0, 1.0, 1.0, 1.0, 1.0, 1.0, 1.0, 1.0, 1.0, 1.0, 1.0, 1.0, 1.0, 1.0, 1.0, 1.0, 1.0, 1.0, 1.0, 1.0, 1.0, 1.0, 1.0, 1.0, 1.0, 1.0, 1.0, 1.0, 1.0, 1.0, 1.0, 1.0, 1.0, 1.0, 1.0, 1.0, 1.0, 1.0, 1.0, 1.0, 1.0, 1.0, 1.0, 1.0, 1.0, 1.0, 1.0, 1.0, 1.0, 1.0, 1.0, 1.0, 1.0, 1.0, 1.0, 1.0, 1.0, 1.0, 1.0, 1.0, 1.0, 1.0, 1.0, 1.0, 1.0, 1.0, 1.0, 1.0, 1.0, 1.0, 1.0, 1.0, 1.0, 1.0, 1.0, 1.0, 1.0, 1.0, 1.0, 1.0, 1.0, 1.0, 1.0, 1.0, 1.0, 1.0, 1.0, 1.0, 1.0, 1.0, 1.0, 1.0, 1.0, 1.0, 1.0, 1.0, 1.0, 1.0, 1.0, 1.0, 1.0, 1.0, 1.0, 1.0, 1.0, 1.0, 1.0, 1.0, 1.0, 1.0, 1.0, 1.0, 1.0, 1.0, 1.0, 1.0, 1.0, 1.0, 1.0, 1.0, 1.0, 1.0, 1.0, 1.0, 1.0, 1.0, 1.0, 1.0, 1.0, 1.0, 1.0, 1.0, 1.0, 1.0, 1.0, 1.0, 1.0, 1.0, 1.0, 1.0, 1.0, 1.0, 1.0, 1.0, 1.0, 1.0, 1.0, 1.0, 1.0, 1.0, 1.0, 1.0, 1.0, 1.0, 1.0, 1.0, 1.0, 1.0, 1.0, 1.0, 1.0, 1.0, 1.0, 1.0, 1.0, 1.0, 1.0, 1.0, 1.0, 1.0, 1.0, 1.0, 1.0, 1.0, 1.0, 1.0, 1.0, 1.0, 1.0, 1.0, 1.0, 1.0, 1.0, 1.0, 1.0, 1.0, 1.0, 1.0, 1.0, 1.0, 1.0, 1.0, 1.0, 1.0, 1.0, 1.0, 1.0, 1.0, 1.0, 1.0, 1.0, 1.0, 1.0, 1.0, 1.0, 1.0, 1.0, 1.0, 1.0, 1.0, 1.0, 1.0, 1.0, 1.0, 1.0, 1.0, 1.0, 1.0, 1.0, 1.0, 1.0, 1.0, 1.0, 1.0, 1.0, 1.0, 1.0, 1.0, 1.0, 1.0, 1.0, 1.0, 1.0, 1.0, 1.0, 1.0, 1.0, 1.0, 1.0, 1.0, 1.0, 1.0, 1.0, 1.0, 1.0, 1.0, 1.0, 1.0, 1.0, 1.0, 1.0, 1.0, 1.0, 1.0, 1.0, 1.0, 1.0, 1.0, 1.0, 1.0, 1.0, 1.0, 1.0, 1.0, 1.0, 1.0, 1.0, 1.0, 1.0, 1.0, 1.0, 1.0, 1.0, 1.0, 1.0, 1.0, 1.0, 1.0, 1.0, 1.0, 1.0, 1.0, 1.0, 1.0, 1.0, 1.0, 1.0, 1.0, 1.0, 1.0, 1.0, 1.0, 1.0, 1.0, 1.0, 1.0, 1.0, 1.0, 1.0, 1.0, 1.0, 1.0, 1.0, 1.0, 1.0, 1.0, 1.0, 1.0, 1.0, 1.0, 1.0, 1.0, 1.0, 1.0, 1.0, 1.0, 1.0, 1.0, 1.0, 1.0, 1.0, 1.0, 1.0, 1.0, 1.0, 1.0, 1.0, 1.0, 1.0, 1.0, 1.0, 1.0, 1.0, 1.0, 1.0, 1.0, 1.0, 1.0, 1.0, 1.0, 1.0, 1.0, 1.0, 1.0, 1.0, 1.0, 1.0, 1.0, 1.0, 1.0, 1.0, 1.0, 1.0, 1.0, 1.0, 1.0, 1.0, 1.0, 1.0, 1.0, 1.0, 1.0, 1.0, 1.0, 1.0, 1.0, 1.0, 1.0, 1.0, 1.0, 1.0, 1.0, 1.0, 1.0, 1.0, 1.0, 1.0, 1.0, 1.0, 1.0, 1.0, 1.0, 1.0, 1.0, 1.0, 1.0, 1.0, 1.0, 1.0, 1.0, 1.0, 1.0, 1.0, 1.0, 1.0, 1.0, 1.0, 1.0, 1.0, 1.0, 1.0, 1.0, 1.0, 1.0, 1.0, 1.0, 1.0, 1.0, 1.0, 1.0, 1.0, 1.0, 1.0, 1.0, 1.0, 1.0, 1.0, 1.0, 1.0, 1.0, 1.0, 1.0, 1.0, 1.0, 1.0, 1.0, 1.0, 1.0, 1.0, 1.0, 1.0, 1.0, 1.0, 1.0, 1.0, 1.0, 1.0, 1.0, 1.0, 1.0, 1.0, 1.0, 1.0, 1.0, 1.0, 1.0, 1.0, 1.0, 1.0, 1.0, 1.0, 1.0, 1.0, 1.0, 1.0, 1.0, 1.0, 1.0, 1.0, 1.0, 1.0, 1.0, 1.0, 1.0, 1.0, 1.0, 1.0, 1.0, 1.0, 1.0, 1.0, 1.0, 1.0, 1.0, 1.0, 1.0, 1.0, 1.0, 1.0, 1.0, 1.0, 1.0, 1.0, 1.0, 1.0, 1.0, 1.0, 1.0, 1.0, 1.0, 1.0, 1.0, 1.0, 1.0, 1.0, 1.0, 1.0, 1.0, 1.0, 1.0, 1.0, 1.0, 1.0, 1.0, 1.0, 1.0, 1.0, 1.0, 1.0, 1.0, 1.0, 1.0, 1.0, 1.0, 1.0, 1.0, 1.0, 1.0, 1.0, 1.0, 1.0, 1.0, 1.0, 1.0, 1.0, 1.0, 1.0, 1.0, 1.0, 1.0, 1.0, 1.0, 1.0, 1.0, 1.0, 1.0, 1.0, 1.0, 1.0, 1.0, 1.0, 1.0, 1.0, 1.0, 1.0, 1.0, 1.0, 1.0, 1.0, 1.0, 1.0, 1.0, 1.0, 1.0, 1.0, 1.0, 1.0, 1.0, 1.0, 1.0, 1.0, 1.0, 1.0, 1.0, 1.0, 1.0, 1.0, 1.0, 1.0, 1.0, 1.0, 1.0, 1.0, 1.0, 1.0, 1.0, 1.0, 1.0, 1.0, 1.0, 1.0, 1.0, 1.0, 1.0, 1.0, 1.0, 1.0, 1.0, 1.0, 1.0, 1.0, 1.0, 1.0, 1.0, 1.0, 1.0, 1.0, 1.0, 1.0, 1.0, 1.0, 1.0, 1.0, 1.0, 1.0, 1.0, 1.0, 1.0, 1.0, 1.0, 1.0, 1.0, 1.0, 1.0, 1.0, 1.0, 1.0, 1.0, 1.0, 1.0, 1.0, 1.0, 1.0, 1.0, 1.0, 1.0, 1.0, 1.0, 1.0, 1.0, 1.0, 1.0, 1.0, 1.0, 1.0, 1.0, 1.0, 1.0, 1.0, 1.0, 1.0, 1.0, 1.0, 1.0, 1.0, 1.0, 1.0, 1.0, 1.0, 1.0, 1.0, 1.0, 1.0, 1.0, 1.0, 1.0, 1.0, 1.0, 1.0, 1.0, 1.0, 1.0, 1.0, 1.0, 1.0, 1.0, 1.0, 1.0, 1.0, 1.0, 1.0, 1.0, 1.0, 1.0, 1.0, 1.0, 1.0, 1.0, 1.0, 1.0, 1.0, 1.0, 1.0, 1.0, 1.0, 1.0, 1.0, 1.0, 1.0, 1.0, 1.0, 1.0, 1.0, 1.0, 1.0, 1.0, 1.0, 1.0, 1.0, 1.0, 1.0, 1.0, 1.0, 1.0, 1.0, 1.0, 1.0, 1.0, 1.0, 1.0, 1.0, 1.0, 1.0, 1.0, 1.0, 1.0, 1.0, 1.0, 1.0, 1.0, 1.0, 1.0, 1.0, 1.0, 1.0, 1.0, 1.0, 1.0, 1.0, 1.0, 1.0, 1.0, 1.0, 1.0, 1.0, 1.0, 1.0, 1.0, 1.0, 1.0, 1.0, 1.0, 1.0, 1.0, 1.0, 1.0, 1.0, 1.0, 1.0, 1.0, 1.0, 1.0, 1.0, 1.0, 1.0, 1.0, 1.0, 1.0, 1.0, 1.0, 1.0, 1.0, 1.0, 1.0, 1.0, 1.0, 1.0, 1.0, 1.0, 1.0, 1.0, 1.0, 1.0, 1.0, 1.0, 1.0, 1.0, 1.0, 1.0, 1.0, 1.0, 1.0, 1.0, 1.0, 1.0, 1.0, 1.0, 1.0, 1.0, 1.0, 1.0, 1.0, 1.0, 1.0, 1.0, 1.0, 1.0, 1.0, 1.0, 1.0, 1.0, 1.0, 1.0, 1.0, 1.0, 1.0, 1.0, 1.0, 1.0, 1.0, 1.0, 1.0, 1.0, 1.0, 1.0, 1.0, 1.0, 1.0, 1.0, 1.0, 1.0, 1.0, 1.0, 1.0, 1.0, 1.0, 1.0, 1.0, 1.0, 1.0, 1.0, 1.0, 1.0, 1.0, 1.0, 1.0, 1.0, 1.0, 1.0, 1.0, 1.0, 1.0, 1.0, 1.0, 1.0, 1.0, 1.0, 1.0, 1.0, 1.0, 1.0, 1.0, 1.0, 1.0, 1.0, 1.0, 1.0, 1.0, 1.0, 1.0, 1.0, 1.0, 1.0, 1.0, 1.0, 1.0, 1.0, 1.0, 1.0, 1.0, 1.0, 1.0, 1.0, 1.0, 1.0, 1.0, 1.0, 1.0, 1.0, 1.0, 1.0, 1.0, 1.0, 1.0, 1.0, 1.0, 1.0, 1.0, 1.0, 1.0, 1.0, 1.0, 1.0, 1.0, 1.0, 1.0, 1.0, 1.0, 1.0, 1.0, 1.0, 1.0, 1.0, 1.0, 1.0, 1.0, 1.0, 1.0, 1.0, 1.0, 1.0, 1.0, 1.0, 1.0, 1.0, 1.0, 1.0, 1.0, 1.0, 1.0, 1.0, 1.0, 1.0, 1.0, 1.0, 1.0, 1.0, 1.0, 1.0, 1.0, 1.0, 1.0, 1.0, 1.0, 1.0, 1.0, 1.0, 1.0, 1.0, 1.0, 1.0, 1.0, 1.0, 1.0, 1.0, 1.0, 1.0, 1.0, 1.0, 1.0, 1.0, 1.0, 1.0, 1.0, 1.0, 1.0, 1.0, 1.0, 1.0, 1.0, 1.0, 1.0, 1.0, 1.0, 1.0, 1.0, 1.0, 1.0, 1.0, 1.0, 1.0, 1.0, 1.0, 1.0, 1.0, 1.0, 1.0, 1.0, 1.0, 1.0, 1.0, 1.0, 1.0, 1.0, 1.0, 1.0, 1.0, 1.0, 1.0, 1.0, 1.0, 1.0, 1.0, 1.0, 1.0, 1.0, 1.0, 1.0, 1.0, 1.0, 1.0, 1.0, 1.0, 1.0, 1.0, 1.0, 1.0, 1.0, 1.0, 1.0, 1.0, 1.0, 1.0, 1.0, 1.0, 1.0, 1.0, 1.0, 1.0, 1.0, 1.0, 1.0, 1.0, 1.0, 1.0, 1.0, 1.0, 1.0, 1.0, 1.0, 1.0, 1.0, 1.0, 1.0, 1.0, 1.0, 1.0, 1.0, 1.0, 1.0, 1.0, 1.0, 1.0, 1.0, 1.0, 1.0, 1.0, 1.0, 1.0, 1.0, 1.0, 1.0, 1.0, 1.0, 1.0, 1.0, 1.0, 1.0, 1.0, 1.0, 1.0, 1.0, 1.0, 1.0, 1.0, 1.0, 1.0, 1.0, 1.0, 1.0, 1.0, 1.0, 1.0, 1.0, 1.0, 1.0, 1.0, 1.0, 1.0, 1.0, 1.0, 1.0, 1.0, 1.0, 1.0, 1.0, 1.0, 1.0, 1.0, 1.0, 1.0, 1.0, 1.0, 1.0, 1.0, 1.0, 1.0, 1.0, 1.0, 1.0, 1.0, 1.0, 1.0, 1.0, 1.0, 1.0, 1.0, 1.0, 1.0, 1.0, 1.0, 1.0, 1.0, 1.0, 1.0, 1.0, 1.0, 1.0, 1.0, 1.0, 1.0, 1.0, 1.0, 1.0, 1.0, 1.0, 1.0, 1.0, 1.0, 1.0, 1.0, 1.0, 1.0, 1.0, 1.0, 1.0, 1.0, 1.0, 1.0, 1.0, 1.0, 1.0, 1.0, 1.0, 1.0, 1.0, 1.0, 1.0, 1.0, 1.0, 1.0, 1.0, 1.0, 1.0, 1.0, 1.0, 1.0, 1.0, 1.0, 1.0, 1.0, 1.0, 1.0, 1.0, 1.0, 1.0, 1.0, 1.0, 1.0, 1.0, 1.0, 1.0, 1.0, 1.0, 1.0, 1.0, 1.0, 1.0, 1.0, 1.0, 1.0, 1.0, 1.0, 1.0, 1.0, 1.0, 1.0, 1.0, 1.0, 1.0, 1.0, 1.0, 1.0, 1.0, 1.0, 1.0, 1.0, 1.0, 1.0, 1.0, 1.0, 1.0, 1.0, 1.0, 1.0, 1.0, 1.0, 1.0, 1.0, 1.0, 1.0, 1.0, 1.0, 1.0, 1.0, 1.0, 1.0, 1.0, 1.0, 1.0, 1.0, 1.0, 1.0, 1.0, 1.0, 1.0, 1.0, 1.0, 1.0, 1.0, 1.0, 1.0, 1.0, 1.0, 1.0, 1.0, 1.0, 1.0, 1.0, 1.0, 1.0, 1.0, 1.0, 1.0, 1.0, 1.0, 1.0, 1.0, 1.0, 1.0, 1.0, 1.0, 1.0, 1.0, 1.0, 1.0, 1.0, 1.0, 1.0, 1.0, 1.0, 1.0, 1.0, 1.0, 1.0, 1.0, 1.0, 1.0, 1.0, 1.0, 1.0, 1.0, 1.0, 1.0, 1.0, 1.0, 1.0, 1.0, 1.0, 1.0, 1.0, 1.0, 1.0, 1.0, 1.0, 1.0, 1.0, 1.0, 1.0, 1.0, 1.0, 1.0, 1.0, 1.0, 1.0, 1.0, 1.0, 1.0, 1.0, 1.0, 1.0, 1.0, 1.0, 1.0, 1.0, 1.0, 1.0, 1.0, 1.0, 1.0, 1.0, 1.0, 1.0, 1.0, 1.0, 1.0, 1.0, 1.0, 1.0, 1.0, 1.0, 1.0, 1.0, 1.0, 1.0, 1.0, 1.0, 1.0, 1.0, 1.0, 1.0, 1.0, 1.0, 1.0, 1.0, 1.0, 1.0, 1.0, 1.0, 1.0, 1.0, 1.0, 1.0, 1.0, 1.0, 1.0, 1.0, 1.0, 1.0, 1.0, 1.0, 1.0, 1.0, 1.0, 1.0, 1.0, 1.0, 1.0, 1.0, 1.0, 1.0, 1.0, 1.0, 1.0, 1.0, 1.0, 1.0, 1.0, 1.0, 1.0, 1.0, 1.0, 1.0, 1.0, 1.0, 1.0, 1.0, 1.0, 1.0, 1.0, 1.0, 1.0, 1.0, 1.0, 1.0, 1.0, 1.0, 1.0, 1.0, 1.0, 1.0, 1.0, 1.0, 1.0, 1.0, 1.0, 1.0, 1.0, 1.0, 1.0, 1.0, 1.0, 1.0, 1.0, 1.0, 1.0, 1.0, 1.0, 1.0, 1.0, 1.0, 1.0, 1.0, 1.0, 1.0, 1.0, 1.0, 1.0, 1.0, 1.0, 1.0, 1.0, 1.0, 1.0, 1.0, 1.0, 1.0, 1.0, 1.0, 1.0, 1.0, 1.0, 1.0, 1.0, 1.0, 1.0, 1.0, 1.0, 1.0, 1.0, 1.0, 1.0, 1.0, 1.0, 1.0, 1.0, 1.0, 1.0, 1.0, 1.0, 1.0, 1.0, 1.0, 1.0, 1.0, 1.0, 1.0, 1.0, 1.0, 1.0, 1.0, 1.0, 1.0, 1.0, 1.0, 1.0, 1.0, 1.0, 1.0, 1.0, 1.0, 1.0, 1.0, 1.0, 1.0, 1.0, 1.0, 1.0, 1.0, 1.0, 1.0, 1.0, 1.0, 1.0, 1.0, 1.0, 1.0, 1.0, 1.0, 1.0, 1.0, 1.0, 1.0, 1.0, 1.0, 1.0, 1.0, 1.0, 1.0, 1.0, 1.0, 1.0, 1.0, 1.0, 1.0, 1.0, 1.0, 1.0, 1.0, 1.0, 1.0, 1.0, 1.0, 1.0, 1.0, 1.0, 1.0, 1.0, 1.0, 1.0, 1.0, 1.0, 1.0, 1.0, 1.0, 1.0, 1.0, 1.0, 1.0, 1.0, 1.0, 1.0, 1.0, 1.0, 1.0, 1.0, 1.0, 1.0, 1.0, 1.0, 1.0, 1.0, 1.0, 1.0, 1.0, 1.0, 1.0, 1.0, 1.0, 1.0, 1.0, 1.0, 1.0, 1.0, 1.0, 1.0, 1.0, 1.0, 1.0, 1.0, 1.0, 1.0, 1.0, 1.0, 1.0, 1.0, 1.0, 1.0, 1.0, 1.0, 1.0, 1.0, 1.0, 1.0, 1.0, 1.0, 1.0, 1.0, 1.0, 1.0, 1.0, 1.0, 1.0, 1.0, 1.0, 1.0, 1.0, 1.0, 1.0, 1.0, 1.0, 1.0, 1.0, 1.0, 1.0, 1.0, 1.0, 1.0, 1.0, 1.0, 1.0, 1.0, 1.0, 1.0, 1.0, 1.0, 1.0, 1.0, 1.0, 1.0, 1.0, 1.0, 1.0, 1.0, 1.0, 1.0, 1.0, 1.0, 1.0, 1.0, 1.0, 1.0, 1.0, 1.0, 1.0, 1.0, 1.0, 1.0, 1.0, 1.0, 1.0, 1.0, 1.0, 1.0, 1.0, 1.0, 1.0, 1.0, 1.0, 1.0, 1.0, 1.0, 1.0, 1.0, 1.0, 1.0, 1.0, 1.0, 1.0, 1.0, 1.0, 1.0, 1.0, 1.0, 1.0, 1.0, 1.0, 1.0, 1.0, 1.0, 1.0, 1.0, 1.0, 1.0, 1.0, 1.0, 1.0, 1.0, 1.0, 1.0, 1.0, 1.0, 1.0, 1.0, 1.0, 1.0, 1.0, 1.0, 1.0, 1.0, 1.0, 1.0, 1.0, 1.0, 1.0, 1.0, 1.0, 1.0, 1.0, 1.0, 1.0, 1.0, 1.0, 1.0, 1.0, 1.0, 1.0, 1.0, 1.0, 1.0, 1.0, 1.0, 1.0, 1.0, 1.0, 1.0, 1.0, 1.0, 1.0, 1.0, 1.0, 1.0, 1.0, 1.0, 1.0, 1.0, 1.0, 1.0, 1.0, 1.0, 1.0, 1.0, 1.0, 1.0, 1.0, 1.0, 1.0, 1.0, 1.0, 1.0, 1.0, 1.0, 1.0, 1.0, 1.0, 1.0, 1.0, 1.0, 1.0, 1.0, 1.0, 1.0, 1.0, 1.0, 1.0, 1.0, 1.0, 1.0, 1.0, 1.0, 1.0, 1.0, 1.0, 1.0, 1.0, 1.0, 1.0, 1.0, 1.0, 1.0, 1.0, 1.0, 1.0, 1.0, 1.0, 1.0, 1.0, 1.0, 1.0, 1.0, 1.0, 1.0, 1.0, 1.0, 1.0, 1.0, 1.0, 1.0, 1.0, 1.0, 1.0, 1.0, 1.0, 1.0, 1.0, 1.0, 1.0, 1.0, 1.0, 1.0, 1.0, 1.0, 1.0, 1.0, 1.0, 1.0, 1.0, 1.0, 1.0, 1.0, 1.0, 1.0, 1.0, 1.0, 1.0, 1.0, 1.0, 1.0, 1.0, 1.0, 1.0, 1.0, 1.0, 1.0, 1.0, 1.0, 1.0, 1.0, 1.0, 1.0, 1.0, 1.0, 1.0, 1.0, 1.0, 1.0, 1.0, 1.0, 1.0, 1.0, 1.0, 1.0, 1.0, 1.0, 1.0, 1.0, 1.0, 1.0, 1.0, 1.0, 1.0, 1.0, 1.0, 1.0, 1.0, 1.0, 1.0, 1.0, 1.0, 1.0, 1.0, 1.0, 1.0, 1.0, 1.0, 1.0, 1.0, 1.0, 1.0, 1.0, 1.0, 1.0, 1.0, 1.0, 1.0, 1.0, 1.0, 1.0, 1.0, 1.0, 1.0, 1.0, 1.0, 1.0, 1.0, 1.0, 1.0, 1.0, 1.0, 1.0, 1.0, 1.0, 1.0, 1.0, 1.0, 1.0, 1.0, 1.0, 1.0, 1.0, 1.0, 1.0, 1.0, 1.0, 1.0, 1.0, 1.0, 1.0, 1.0, 1.0, 1.0, 1.0, 1.0, 1.0, 1.0, 1.0, 1.0, 1.0, 1.0, 1.0, 1.0, 1.0, 1.0, 1.0, 1.0, 1.0, 1.0, 1.0, 1.0, 1.0, 1.0, 1.0, 1.0, 1.0, 1.0, 1.0, 1.0, 1.0, 1.0, 1.0, 1.0, 1.0, 1.0, 1.0, 1.0, 1.0, 1.0, 1.0, 1.0, 1.0, 1.0, 1.0, 1.0, 1.0, 1.0, 1.0, 1.0, 1.0, 1.0, 1.0, 1.0, 1.0, 1.0, 1.0, 1.0, 1.0, 1.0, 1.0, 1.0, 1.0, 1.0, 1.0, 1.0, 1.0, 1.0, 1.0, 1.0, 1.0, 1.0, 1.0, 1.0, 1.0, 1.0, 1.0, 1.0, 1.0, 1.0, 1.0, 1.0, 1.0, 1.0, 1.0, 1.0, 1.0, 1.0, 1.0, 1.0, 1.0, 1.0, 1.0, 1.0, 1.0, 1.0, 1.0, 1.0, 1.0, 1.0, 1.0, 1.0, 1.0, 1.0, 1.0, 1.0, 1.0, 1.0, 1.0, 1.0, 1.0, 1.0, 1.0, 1.0, 1.0, 1.0, 1.0, 1.0, 1.0, 1.0, 1.0, 1.0, 1.0, 1.0, 1.0, 1.0, 1.0, 1.0, 1.0, 1.0, 1.0, 1.0, 1.0, 1.0, 1.0, 1.0, 1.0, 1.0, 1.0, 1.0, 1.0, 1.0, 1.0, 1.0, 1.0, 1.0, 1.0, 1.0, 1.0, 1.0, 1.0, 1.0, 1.0, 1.0, 1.0, 1.0, 1.0, 1.0, 1.0, 1.0, 1.0, 1.0, 1.0, 1.0, 1.0, 1.0, 1.0, 1.0, 1.0, 1.0, 1.0, 1.0, 1.0, 1.0, 1.0, 1.0, 1.0, 1.0, 1.0, 1.0, 1.0, 1.0, 1.0, 1.0, 1.0, 1.0, 1.0, 1.0, 1.0, 1.0, 1.0, 1.0, 1.0, 1.0, 1.0, 1.0, 1.0, 1.0, 1.0, 1.0, 1.0, 1.0, 1.0, 1.0, 1.0, 1.0, 1.0, 1.0, 1.0, 1.0, 1.0, 1.0, 1.0, 1.0, 1.0, 1.0, 1.0, 1.0, 1.0, 1.0, 1.0, 1.0, 1.0, 1.0, 1.0, 1.0, 1.0, 1.0, 1.0, 1.0, 1.0, 1.0, 1.0, 1.0, 1.0, 1.0, 1.0, 1.0, 1.0, 1.0, 1.0, 1.0, 1.0, 1.0, 1.0, 1.0, 1.0, 1.0, 1.0, 1.0, 1.0, 1.0, 1.0, 1.0, 1.0, 1.0, 1.0, 1.0, 1.0, 1.0, 1.0, 1.0, 1.0, 1.0, 1.0, 1.0, 1.0, 1.0, 1.0, 1.0, 1.0, 1.0, 1.0, 1.0, 1.0, 1.0, 1.0, 1.0, 1.0, 1.0, 1.0, 1.0, 1.0, 1.0, 1.0, 1.0, 1.0, 1.0, 1.0, 1.0, 1.0, 1.0, 1.0, 1.0, 1.0, 1.0, 1.0, 1.0, 1.0, 1.0, 1.0, 1.0, 1.0, 1.0, 1.0, 1.0, 1.0, 1.0, 1.0, 1.0, 1.0, 1.0, 1.0, 1.0, 1.0, 1.0, 1.0, 1.0, 1.0, 1.0, 1.0, 1.0, 1.0, 1.0, 1.0, 1.0, 1.0, 1.0, 1.0, 1.0, 1.0, 1.0, 1.0, 1.0, 1.0, 1.0, 1.0, 1.0, 1.0, 1.0, 1.0, 1.0, 1.0, 1.0, 1.0, 1.0, 1.0, 1.0, 1.0, 1.0, 1.0, 1.0, 1.0, 1.0, 1.0, 1.0, 1.0, 1.0, 1.0, 1.0, 1.0, 1.0, 1.0, 1.0, 1.0, 1.0, 1.0, 1.0, 1.0, 1.0, 1.0, 1.0, 1.0, 1.0, 1.0, 1.0, 1.0, 1.0, 1.0, 1.0, 1.0, 1.0, 1.0, 1.0, 1.0, 1.0, 1.0, 1.0, 1.0, 1.0, 1.0, 1.0, 1.0, 1.0, 1.0, 1.0, 1.0, 1.0, 1.0, 1.0, 1.0, 1.0, 1.0, 1.0, 1.0, 1.0, 1.0, 1.0, 1.0, 1.0, 1.0, 1.0, 1.0, 1.0, 1.0, 1.0, 1.0, 1.0, 1.0, 1.0, 1.0, 1.0, 1.0, 1.0, 1.0, 1.0, 1.0, 1.0, 1.0, 1.0, 1.0, 1.0, 1.0, 1.0, 1.0, 1.0, 1.0, 1.0, 1.0, 1.0, 1.0, 1.0, 1.0, 1.0, 1.0, 1.0, 1.0, 1.0, 1.0, 1.0, 1.0, 1.0, 1.0, 1.0, 1.0, 1.0, 1.0, 1.0, 1.0, 1.0, 1.0, 1.0, 1.0, 1.0, 1.0, 1.0, 1.0, 1.0, 1.0, 1.0, 1.0, 1.0, 1.0, 1.0, 1.0, 1.0, 1.0, 1.0, 1.0, 1.0, 1.0, 1.0, 1.0, 1.0, 1.0, 1.0, 1.0, 1.0, 1.0, 1.0, 1.0, 1.0, 1.0, 1.0, 1.0, 1.0, 1.0, 1.0, 1.0, 1.0, 1.0, 1.0, 1.0, 1.0, 1.0, 1.0, 1.0, 1.0, 1.0, 1.0, 1.0, 1.0, 1.0, 1.0, 1.0, 1.0, 1.0, 1.0, 1.0, 1.0, 1.0, 1.0, 1.0, 1.0, 1.0, 1.0, 1.0, 1.0, 1.0, 1.0, 1.0, 1.0, 1.0, 1.0, 1.0, 1.0, 1.0, 1.0, 1.0, 1.0, 1.0, 1.0, 1.0, 1.0, 1.0, 1.0, 1.0, 1.0, 1.0, 1.0, 1.0, 1.0, 1.0, 1.0, 1.0, 1.0, 1.0, 1.0, 1.0, 1.0, 1.0, 1.0, 1.0, 1.0, 1.0, 1.0, 1.0, 1.0, 1.0, 1.0, 1.0, 1.0, 1.0, 1.0, 1.0, 1.0, 1.0, 1.0, 1.0, 1.0, 1.0, 1.0, 1.0, 1.0, 1.0, 1.0, 1.0, 1.0, 1.0, 1.0, 1.0, 1.0, 1.0, 1.0, 1.0, 1.0, 1.0, 1.0, 1.0, 1.0, 1.0, 1.0, 1.0, 1.0, 1.0, 1.0, 1.0, 1.0, 1.0, 1.0, 1.0, 1.0, 1.0, 1.0, 1.0, 1.0, 1.0, 1.0, 1.0, 1.0, 1.0, 1.0, 1.0, 1.0, 1.0, 1.0, 1.0, 1.0, 1.0, 1.0, 1.0, 1.0, 1.0, 1.0, 1.0, 1.0, 1.0, 1.0, 1.0, 1.0, 1.0, 1.0, 1.0, 1.0, 1.0, 1.0, 1.0, 1.0, 1.0, 1.0, 1.0, 1.0, 1.0, 1.0, 1.0, 1.0, 1.0, 1.0, 1.0, 1.0, 1.0, 1.0, 1.0, 1.0, 1.0, 1.0, 1.0, 1.0, 1.0, 1.0, 1.0, 1.0, 1.0, 1.0, 1.0, 1.0, 1.0, 1.0, 1.0, 1.0, 1.0, 1.0, 1.0, 1.0, 1.0, 1.0, 1.0, 1.0, 1.0, 1.0, 1.0, 1.0, 1.0, 1.0, 1.0, 1.0, 1.0, 1.0, 1.0, 1.0, 1.0, 1.0, 1.0, 1.0, 1.0, 1.0, 1.0, 1.0, 1.0, 1.0, 1.0, 1.0, 1.0, 1.0, 1.0, 1.0, 1.0, 1.0, 1.0, 1.0, 1.0, 1.0, 1.0, 1.0, 1.0, 1.0, 1.0, 1.0, 1.0, 1.0, 1.0, 1.0, 1.0, 1.0, 1.0, 1.0, 1.0, 1.0, 1.0, 1.0, 1.0, 1.0, 1.0, 1.0, 1.0, 1.0, 1.0, 1.0, 1.0, 1.0, 1.0, 1.0, 1.0, 1.0, 1.0, 1.0, 1.0, 1.0, 1.0, 1.0, 1.0, 1.0, 1.0, 1.0, 1.0, 1.0, 1.0, 1.0, 1.0, 1.0, 1.0, 1.0, 1.0, 1.0, 1.0, 1.0, 1.0, 1.0, 1.0, 1.0, 1.0, 1.0, 1.0, 1.0, 1.0, 1.0, 1.0, 1.0, 1.0, 1.0, 1.0, 1.0, 1.0, 1.0, 1.0, 1.0, 1.0, 1.0, 1.0, 1.0, 1.0, 1.0, 1.0, 1.0, 1.0, 1.0, 1.0, 1.0, 1.0, 1.0, 1.0, 1.0, 1.0, 1.0, 1.0, 1.0, 1.0, 1.0, 1.0, 1.0, 1.0, 1.0, 1.0, 1.0, 1.0, 1.0, 1.0, 1.0, 1.0, 1.0, 1.0, 1.0, 1.0, 1.0, 1.0, 1.0, 1.0, 1.0, 1.0, 1.0, 1.0, 1.0, 1.0, 1.0, 1.0, 1.0, 1.0, 1.0, 1.0, 1.0, 1.0, 1.0, 1.0, 1.0, 1.0, 1.0, 1.0, 1.0, 1.0, 1.0, 1.0, 1.0, 1.0, 1.0, 1.0, 1.0, 1.0, 1.0, 1.0, 1.0, 1.0, 1.0, 1.0, 1.0, 1.0, 1.0, 1.0, 1.0, 1.0, 1.0, 1.0, 1.0, 1.0, 1.0, 1.0, 1.0, 1.0, 1.0, 1.0, 1.0, 1.0, 1.0, 1.0, 1.0, 1.0, 1.0, 1.0, 1.0, 1.0, 1.0, 1.0, 1.0, 1.0, 1.0, 1.0, 1.0, 1.0, 1.0, 1.0, 1.0, 1.0, 1.0, 1.0, 1.0, 1.0, 1.0, 1.0, 1.0, 1.0, 1.0, 1.0, 1.0, 1.0, 1.0, 1.0, 1.0, 1.0, 1.0, 1.0, 1.0, 1.0, 1.0, 1.0, 1.0, 1.0, 1.0, 1.0, 1.0, 1.0, 1.0, 1.0, 1.0, 1.0, 1.0, 1.0, 1.0, 1.0, 1.0, 1.0, 1.0, 1.0, 1.0, 1.0, 1.0, 1.0, 1.0, 1.0, 1.0, 1.0, 1.0, 1.0, 1.0, 1.0, 1.0, 1.0, 1.0, 1.0, 1.0, 1.0, 1.0, 1.0, 1.0, 1.0, 1.0, 1.0, 1.0, 1.0, 1.0, 1.0, 1.0, 1.0, 1.0, 1.0, 1.0, 1.0, 1.0, 1.0, 1.0, 1.0, 1.0, 1.0, 1.0, 1.0, 1.0, 1.0, 1.0, 1.0, 1.0, 1.0, 1.0, 1.0, 1.0, 1.0, 1.0, 1.0, 1.0, 1.0, 1.0, 1.0, 1.0, 1.0, 1.0, 1.0, 1.0, 1.0, 1.0, 1.0, 1.0, 1.0, 1.0, 1.0, 1.0, 1.0, 1.0, 1.0, 1.0, 1.0, 1.0, 1.0, 1.0, 1.0, 1.0, 1.0, 1.0, 1.0, 1.0, 1.0, 1.0, 1.0, 1.0, 1.0, 1.0, 1.0, 1.0, 1.0, 1.0, 1.0, 1.0, 1.0, 1.0, 1.0, 1.0, 1.0, 1.0, 1.0, 1.0, 1.0, 1.0, 1.0, 1.0, 1.0, 1.0, 1.0, 1.0, 1.0, 1.0, 1.0, 1.0, 1.0, 1.0, 1.0, 1.0, 1.0, 1.0, 1.0, 1.0, 1.0, 1.0, 1.0, 1.0, 1.0, 1.0, 1.0, 1.0, 1.0, 1.0, 1.0, 1.0, 1.0, 1.0, 1.0, 1.0, 1.0, 1.0, 1.0, 1.0, 1.0, 1.0, 1.0, 1.0, 1.0, 1.0, 1.0, 1.0, 1.0, 1.0, 1.0, 1.0, 1.0, 1.0, 1.0, 1.0, 1.0, 1.0, 1.0, 1.0, 1.0, 1.0, 1.0, 1.0, 1.0, 1.0, 1.0, 1.0, 1.0, 1.0, 1.0, 1.0, 1.0, 1.0, 1.0, 1.0, 1.0, 1.0, 1.0, 1.0, 1.0, 1.0, 1.0, 1.0, 1.0, 1.0, 1.0, 1.0, 1.0, 1.0, 1.0, 1.0, 1.0, 1.0, 1.0, 1.0, 1.0, 1.0, 1.0, 1.0, 1.0, 1.0, 1.0, 1.0, 1.0, 1.0, 1.0, 1.0, 1.0, 1.0, 1.0, 1.0, 1.0, 1.0, 1.0, 1.0, 1.0, 1.0, 1.0, 1.0, 1.0, 1.0, 1.0, 1.0, 1.0, 1.0, 1.0, 1.0, 1.0, 1.0, 1.0, 1.0, 1.0, 1.0, 1.0, 1.0, 1.0, 1.0, 1.0, 1.0, 1.0, 1.0, 1.0, 1.0, 1.0, 1.0, 1.0, 1.0, 1.0, 1.0, 1.0, 1.0, 1.0, 1.0, 1.0, 1.0, 1.0, 1.0, 1.0, 1.0, 1.0, 1.0, 1.0, 1.0, 1.0, 1.0, 1.0, 1.0, 1.0, 1.0, 1.0, 1.0, 1.0, 1.0, 1.0, 1.0, 1.0, 1.0, 1.0, 1.0, 1.0, 1.0, 1.0, 1.0, 1.0, 1.0, 1.0, 1.0, 1.0, 1.0, 1.0, 1.0, 1.0, 1.0, 1.0, 1.0, 1.0, 1.0, 1.0, 1.0, 1.0, 1.0, 1.0, 1.0, 1.0, 1.0, 1.0, 1.0, 1.0, 1.0, 1.0, 1.0, 1.0, 1.0, 1.0, 1.0, 1.0, 1.0, 1.0, 1.0, 1.0, 1.0, 1.0, 1.0, 1.0, 1.0, 1.0, 1.0, 1.0, 1.0, 1.0, 1.0, 1.0, 1.0, 1.0, 1.0, 1.0, 1.0, 1.0, 1.0, 1.0, 1.0, 1.0, 1.0, 1.0, 1.0, 1.0, 1.0, 1.0, 1.0, 1.0, 1.0, 1.0, 1.0, 1.0, 1.0, 1.0, 1.0, 1.0, 1.0, 1.0, 1.0, 1.0, 1.0, 1.0, 1.0, 1.0, 1.0, 1.0, 1.0, 1.0, 1.0, 1.0, 1.0, 1.0, 1.0, 1.0, 1.0, 1.0, 1.0, 1.0, 1.0, 1.0, 1.0, 1.0, 1.0, 1.0, 1.0, 1.0, 1.0, 1.0, 1.0, 1.0, 1.0, 1.0, 1.0, 1.0, 1.0, 1.0, 1.0, 1.0, 1.0, 1.0, 1.0, 1.0, 1.0, 1.0, 1.0, 1.0, 1.0, 1.0, 1.0, 1.0, 1.0, 1.0, 1.0, 1.0, 1.0, 1.0, 1.0, 1.0, 1.0, 1.0, 1.0, 1.0, 1.0, 1.0, 1.0, 1.0, 1.0, 1.0, 1.0, 1.0, 1.0, 1.0, 1.0, 1.0, 1.0, 1.0, 1.0, 1.0, 1.0, 1.0, 1.0, 1.0, 1.0, 1.0, 1.0, 1.0, 1.0, 1.0, 1.0, 1.0, 1.0, 1.0, 1.0, 1.0, 1.0, 1.0, 1.0, 1.0, 1.0, 1.0, 1.0, 1.0, 1.0, 1.0, 1.0, 1.0, 1.0, 1.0, 1.0, 1.0, 1.0, 1.0, 1.0, 1.0, 1.0, 1.0, 1.0, 1.0, 1.0, 1.0, 1.0, 1.0, 1.0, 1.0, 1.0, 1.0, 1.0, 1.0, 1.0, 1.0, 1.0, 1.0, 1.0, 1.0, 1.0, 1.0, 1.0, 1.0, 1.0, 1.0, 1.0, 1.0, 1.0, 1.0, 1.0, 1.0, 1.0, 1.0, 1.0, 1.0, 1.0, 1.0, 1.0, 1.0, 1.0, 1.0, 1.0, 1.0, 1.0, 1.0, 1.0, 1.0, 1.0, 1.0, 1.0, 1.0, 1.0, 1.0, 1.0, 1.0, 1.0, 1.0, 1.0, 1.0, 1.0, 1.0, 1.0, 1.0, 1.0, 1.0, 1.0, 1.0, 1.0, 1.0, 1.0, 1.0, 1.0, 1.0, 1.0, 1.0, 1.0, 1.0, 1.0, 1.0, 1.0])
me_body.materials.append(mat_skin)
me_body.materials.append(mat_eye)
me_body.update()
arm_armature = bpy.data.armatures.new('Armature')  # bones are not reproduced

# ---- objects
ob_light = bpy.data.objects.new('Light', light_light)
ob_camera = bpy.data.objects.new('Camera', cam_camera)
ob_front = bpy.data.objects.new('Front', None)
ob_side = bpy.data.objects.new('Side', None)
ob_front_skeleton = bpy.data.objects.new('Front Skeleton', None)
ob_front_skeleton_001 = bpy.data.objects.new('Front Skeleton.001', None)
ob_front_average_man = bpy.data.objects.new('Front Average Man', None)
ob_front_average_man_001 = bpy.data.objects.new('Front Average Man.001', None)
ob_empty = bpy.data.objects.new('Empty', None)
ob_empty_001 = bpy.data.objects.new('Empty.001', None)
ob_empty_002 = bpy.data.objects.new('Empty.002', None)
ob_t_pose = bpy.data.objects.new('t-pose', None)
ob_body = bpy.data.objects.new('Body', me_body)
ob_skeleton = bpy.data.objects.new('Skeleton', arm_armature)

# ---- transforms, parenting, visibility, modifiers, constraints
ob_light.location = (-7.708, -26.82, 31.29)
ob_light.rotation_euler = (0.6503, 0.05522, 1.866)
ob_light.lock_rotations_4d = False
ob_light.empty_display_type = 'ARROWS'
ob_light.color = (0.0, 0.0, 0.0, 0.0)
ob_light.lineart.crease_threshold = 0.0
ob_camera.location = (3.326, -4.645, 4.166)
ob_camera.rotation_euler = (1.083, -1.274e-05, 0.6108)
ob_camera.lock_rotations_4d = False
ob_camera.empty_display_type = 'ARROWS'
ob_camera.color = (0.0, 0.0, 0.0, 0.0)
ob_camera.display_type = 'WIRE'
ob_camera.lineart.crease_threshold = 0.0
ob_front.location = (-1.046, 2.34, 1.371)
ob_front.rotation_euler = (1.571, -0.007719, 3.142)
ob_front.scale = (0.5054, 0.5054, 0.5054)
ob_front.empty_display_type = 'IMAGE'
ob_front.empty_display_size = 7.347
ob_front.empty_image_offset = (-0.5, -0.6597)
ob_front.use_empty_image_alpha = True
ob_front.color = (1.0, 1.0, 1.0, 0.4922)
ob_side.location = (-1.711, -0.1049, 1.371)
ob_side.rotation_euler = (1.571, -0.0, 7.854)
ob_side.scale = (0.5054, 0.5054, 0.5054)
ob_side.empty_display_type = 'IMAGE'
ob_side.empty_display_size = 7.347
ob_side.empty_image_offset = (-0.5, -0.6597)
ob_side.use_empty_image_alpha = True
ob_side.color = (1.0, 1.0, 1.0, 0.4922)
ob_front_skeleton.location = (-1.346, 1.958, 0.9976)
ob_front_skeleton.rotation_euler = (1.571, 0.0, 3.142)
ob_front_skeleton.scale = (0.8066, 0.8066, 0.8066)
ob_front_skeleton.empty_display_type = 'IMAGE'
ob_front_skeleton.empty_display_size = 5.0
ob_front_skeleton.use_empty_image_alpha = True
ob_front_skeleton.color = (1.0, 1.0, 1.0, 0.8187)
ob_front_skeleton_001.location = (-1.791, -0.4909, 1.025)
ob_front_skeleton_001.rotation_euler = (1.571, 0.0, 4.712)
ob_front_skeleton_001.scale = (0.7782, 0.7782, 0.7782)
ob_front_skeleton_001.empty_display_type = 'IMAGE'
ob_front_skeleton_001.empty_display_size = 5.0
ob_front_skeleton_001.use_empty_image_alpha = True
ob_front_skeleton_001.color = (1.0, 1.0, 1.0, 0.8187)
ob_front_average_man.location = (-0.4468, 2.076, 1.082)
ob_front_average_man.rotation_euler = (1.571, -0.0, 3.142)
ob_front_average_man.scale = (0.8137, 0.8137, 0.8137)
ob_front_average_man.empty_display_type = 'IMAGE'
ob_front_average_man.empty_display_size = 5.0
ob_front_average_man.use_empty_image_alpha = True
ob_front_average_man.color = (1.0, 1.0, 1.0, 0.5)
ob_front_average_man_001.location = (-1.909, 0.4788, 1.082)
ob_front_average_man_001.rotation_euler = (1.571, -0.0, 4.712)
ob_front_average_man_001.scale = (0.8137, 0.8137, 0.8137)
ob_front_average_man_001.empty_display_type = 'IMAGE'
ob_front_average_man_001.empty_display_size = 5.0
ob_front_average_man_001.use_empty_image_alpha = True
ob_front_average_man_001.color = (1.0, 1.0, 1.0, 0.5)
ob_empty.location = (1.392, 1.655, 1.037)
ob_empty.rotation_euler = (1.571, -0.0, -0.0)
ob_empty.scale = (0.7467, 0.7467, 0.7467)
ob_empty.empty_display_type = 'IMAGE'
ob_empty.empty_display_size = 5.0
ob_empty_001.location = (0.1794, -1.648, 1.042)
ob_empty_001.rotation_euler = (1.571, -0.0, -0.0)
ob_empty_001.scale = (0.7433, 0.7433, 0.7433)
ob_empty_001.empty_display_type = 'IMAGE'
ob_empty_001.empty_display_size = 5.0
ob_empty_002.location = (-1.858, 0.8125, 1.033)
ob_empty_002.rotation_euler = (1.571, -0.0, 4.712)
ob_empty_002.scale = (0.7573, 0.7573, 0.7573)
ob_empty_002.empty_display_type = 'IMAGE'
ob_empty_002.empty_display_size = 5.0
ob_t_pose.location = (0.003403, 1.789, 1.15)
ob_t_pose.rotation_euler = (1.571, -0.0, -0.0)
ob_t_pose.scale = (0.5106, 0.5106, 0.5106)
ob_t_pose.empty_display_type = 'IMAGE'
ob_t_pose.empty_display_size = 5.0
ob_body.parent = ob_skeleton
ob_body.location = (0.0, 0.0, 0.0)
_vg = ob_body.vertex_groups.new(name='Pelvis')
for _i, _w in zip([0, 3, 4, 5, 6, 32, 33, 58, 146, 147, 148, 149, 154, 155, 156, 157, 210, 219, 243, 244, 251, 252, 253, 254, 255, 256, 257, 258, 259, 260, 261, 262, 263, 265, 266, 267, 268], [0.05226, 0.4814, 0.6513, 0.04209, 0.1588, 0.0826, 0.01236, 0.367, 0.05507, 0.02753, 0.008243, 0.004121, 0.335, 0.4427, 0.0856, 0.02613, 0.4814, 0.02105, 0.5436, 0.5436, 0.5663, 0.5436, 0.5436, 0.5436, 0.5436, 0.5436, 0.5436, 0.2557, 0.5161, 0.4731, 0.03224, 0.4694, 0.04778, 0.01962, 0.06883, 0.4932, 0.241]): _vg.add([_i], _w, 'REPLACE')
_vg = ob_body.vertex_groups.new(name='Backbone')
for _i, _w in zip([0, 4, 5, 6, 7, 15, 31, 33, 35, 53, 54, 58, 146, 147, 148, 149, 150, 151, 155, 156, 157, 159, 219, 222, 243, 244, 251, 252, 253, 254, 255, 256, 257, 258, 259, 260, 261, 262, 263, 264, 265, 266, 267, 268], [0.1268, 0.08349, 0.8898, 0.3935, 0.9642, 0.01504, 0.04418, 0.03891, 0.01606, 0.03533, 0.04958, 0.04174, 0.01473, 0.02945, 0.04247, 0.04602, 0.005353, 0.01071, 0.05041, 0.2162, 0.07142, 0.02519, 0.467, 0.5069, 0.03361, 0.03361, 0.04174, 0.03361, 0.03361, 0.03361, 0.03361, 0.03361, 0.03361, 0.5251, 0.01704, 0.02492, 0.02825, 0.1604, 0.01929, 0.04653, 0.03505, 0.007363, 0.04201, 0.229]): _vg.add([_i], _w, 'REPLACE')
_vg = ob_body.vertex_groups.new(name='Ribcage')
for _i, _w in zip([0, 1, 2, 4, 6, 7, 8, 9, 11, 12, 13, 14, 15, 16, 23, 24, 28, 29, 30, 31, 32, 33, 34, 35, 36, 37, 38, 39, 40, 41, 42, 52, 53, 54, 55, 57, 58, 62, 65, 71, 72, 73, 75, 76, 77, 78, 140, 141, 142, 143, 144, 145, 146, 147, 148, 149, 150, 151, 152, 153, 156, 157, 158, 159, 160, 161, 219, 220, 221, 222, 223, 224, 251, 259, 260, 261, 263, 264, 265, 266, 268], [0.5251, 0.713, 0.5978, 0.02089, 0.1554, 0.00235, 0.9939, 0.8618, 0.1907, 0.2348, 0.0587, 0.9077, 0.6356, 0.9508, 0.001027, 0.02392, 0.06409, 0.02074, 0.3081, 0.04325, 0.009021, 0.08947, 0.2409, 0.2805, 0.01096, 0.06183, 0.7138, 0.2713, 0.3748, 0.1912, 0.01487, 0.02247, 0.528, 0.1563, 0.6262, 0.3315, 0.01495, 0.04206, 0.0003143, 0.09638, 0.04097, 0.1376, 0.1259, 0.283, 0.3079, 0.1011, 0.06296, 0.1204, 0.005479, 0.5005, 0.1874, 0.3289, 0.02043, 0.03184, 0.1117, 0.134, 0.511, 0.3958, 0.4612, 0.4809, 0.1225, 0.4028, 0.4345, 0.5818, 0.2228, 0.362, 0.02163, 0.6413, 0.8101, 0.07933, 0.7257, 0.5513, 0.01044, 0.004264, 0.006233, 0.06495, 0.04891, 0.09251, 0.06636, 0.01473, 0.01515]): _vg.add([_i], _w, 'REPLACE')
_vg = ob_body.vertex_groups.new(name='Neck')
for _i, _w in zip([1, 9, 10, 11, 12, 13, 18, 19, 22, 23, 24, 25, 26, 27, 28, 29, 30, 37, 38, 42, 44, 45, 46, 47, 48, 49, 51, 52, 56, 57, 61, 62, 63, 64, 65, 66, 67, 68, 69, 70, 71, 72, 74, 160, 161, 224], [0.114, 0.05096, 0.1476, 0.7439, 0.5651, 0.1874, 0.007445, 0.05498, 0.00542, 0.08249, 0.08756, 0.06215, 0.06807, 0.06043, 0.711, 0.3104, 0.01182, 0.2128, 0.146, 0.1049, 0.03348, 0.1459, 0.06378, 0.01065, 0.04417, 0.09118, 0.08181, 0.2465, 0.1118, 0.2297, 0.2994, 0.6725, 0.11, 0.03437, 0.08828, 0.001067, 0.01486, 0.01195, 0.07225, 0.05793, 0.6448, 0.2959, 0.062, 0.005909, 0.05702, 0.02548]): _vg.add([_i], _w, 'REPLACE')
_vg = ob_body.vertex_groups.new(name='Head')
for _i, _w in zip([1, 10, 11, 12, 13, 17, 18, 19, 20, 21, 22, 23, 24, 25, 26, 27, 28, 29, 37, 38, 42, 43, 44, 45, 46, 47, 48, 49, 50, 51, 52, 56, 57, 59, 60, 61, 62, 63, 64, 65, 66, 67, 68, 69, 70, 71, 72, 74, 161], [0.0216, 0.8313, 0.02669, 0.1081, 0.7156, 0.9846, 0.9656, 0.9369, 0.9858, 0.9927, 0.9681, 0.8742, 0.8494, 0.9217, 0.9104, 0.9265, 0.2144, 0.6482, 0.6816, 0.01718, 0.8399, 0.9795, 0.9517, 0.8338, 0.9204, 0.9651, 0.9459, 0.884, 0.9717, 0.907, 0.711, 0.8701, 0.1291, 0.9798, 0.9889, 0.6656, 0.2565, 0.876, 0.952, 0.8691, 0.9698, 0.9609, 0.9635, 0.906, 0.9338, 0.2416, 0.6287, 0.9249, 0.0108]): _vg.add([_i], _w, 'REPLACE')
_vg = ob_body.vertex_groups.new(name='Scapula.L')
for _i, _w in zip([0, 1, 2, 6, 12, 13, 15, 30, 33, 34, 35, 36, 37, 38, 39, 40, 41, 53, 55, 57, 72, 73, 75, 76, 77, 78, 140, 141, 142, 143, 144, 145, 148, 149, 150, 151, 152, 153, 156, 157, 158, 159, 160, 161, 220, 221, 223, 224, 261, 263, 265], [0.05328, 0.09026, 0.1945, 0.006839, 0.05516, 0.01033, 0.136, 0.5117, 0.0186, 0.07141, 0.1378, 0.8983, 0.03023, 0.05028, 0.5503, 0.1195, 0.59, 0.2261, 0.02601, 0.2917, 0.005017, 0.7745, 0.4848, 0.3548, 0.09545, 0.7442, 0.2424, 0.03571, 0.4491, 0.07275, 0.05975, 0.2371, 0.0124, 0.006199, 0.06328, 0.1005, 0.1846, 0.1287, 0.01272, 0.09555, 0.3724, 0.181, 0.6431, 0.4943, 0.05975, 0.013, 0.03638, 0.03571, 0.006045, 0.00922, 0.002094]): _vg.add([_i], _w, 'REPLACE')
_vg = ob_body.vertex_groups.new(name='UpperArm.L')
for _i, _w in zip([0, 1, 2, 5, 6, 7, 8, 9, 11, 12, 13, 14, 15, 18, 23, 24, 25, 26, 27, 28, 29, 30, 32, 33, 34, 35, 36, 37, 38, 39, 40, 41, 42, 53, 54, 55, 57, 62, 72, 73, 74], [0.0, 0.0, 0.0, 0.0, 0.0, 0.0, 0.0, 0.0, 0.0, 0.0, 0.0, 0.0, 0.0, 0.0, 0.0, 0.0, 0.0, 0.0, 0.0, 0.0, 0.0, 0.0, 0.0, 0.0, 0.0, 0.0, 0.0, 0.0, 0.0, 0.0, 0.0, 0.0, 0.0, 0.0, 0.0, 0.0, 0.0, 0.0, 0.0, 0.0, 0.0]): _vg.add([_i], _w, 'REPLACE')
_vg = ob_body.vertex_groups.new(name='ForeArm.L')
_vg = ob_body.vertex_groups.new(name='Hand.L')
_vg = ob_body.vertex_groups.new(name='Neck.R')
for _i, _w in zip([1, 2, 9, 10, 11, 12, 13, 15, 23, 24, 25, 26, 27, 28, 29, 30, 34, 36, 37, 38, 39, 42, 45, 46, 49, 51, 52, 56, 57, 61, 62, 63, 65, 69, 71, 72, 73, 74, 75, 77, 78, 140, 141, 142, 158, 159, 160, 161, 224], [0.455, 0.0575, 0.05311, 0.05064, 0.476, 0.4514, 0.0949, 0.02891, 0.07665, 0.06786, 0.08397, 0.1398, 0.06148, 0.4213, 0.1425, 0.1588, 0.01345, 0.05655, 0.12, 0.4451, 0.01446, 0.07237, 0.08092, 0.07756, 0.1353, 0.01512, 0.1125, 0.02365, 0.4234, 0.1387, 0.4085, 0.02059, 0.08296, 0.1375, 0.4081, 0.1111, 0.05581, 0.06182, 0.035, 0.006727, 0.02828, 0.0175, 0.006727, 0.02828, 0.03598, 0.01445, 0.1073, 0.2558, 0.03328]): _vg.add([_i], _w, 'REPLACE')
_vg = ob_body.vertex_groups.new(name='Head.R')
for _i, _w in zip([1, 10, 12, 13, 17, 18, 19, 20, 21, 22, 23, 24, 25, 26, 27, 28, 29, 37, 42, 43, 44, 45, 46, 47, 48, 49, 50, 51, 52, 56, 57, 59, 60, 61, 62, 63, 64, 65, 66, 67, 68, 69, 70, 71, 72, 74], [0.0, 0.4489, 0.0, 0.0, 0.4962, 0.4829, 0.4867, 0.4988, 0.4993, 0.4951, 0.4221, 0.4299, 0.4158, 0.3598, 0.4383, 0.07572, 0.3562, 0.07162, 0.4258, 0.496, 0.4904, 0.4186, 0.4222, 0.4904, 0.482, 0.3642, 0.4951, 0.4672, 0.3862, 0.4628, 0.0, 0.4975, 0.4986, 0.3602, 0.08843, 0.4644, 0.4881, 0.4158, 0.4884, 0.4778, 0.485, 0.3621, 0.4792, 0.08725, 0.3834, 0.438]): _vg.add([_i], _w, 'REPLACE')
_vg = ob_body.vertex_groups.new(name='Scapula.R')
for _i, _w in zip([0, 1, 2, 6, 12, 13, 15, 30, 39, 53, 73, 156, 157, 158, 159, 160, 161], [0.05328, 0.09026, 0.1945, 0.006839, 0.05516, 0.01033, 0.136, 0.5117, 0.04034, 0.02374, 0.02855, 0.00342, 0.02664, 0.1174, 0.07987, 0.2701, 0.04513]): _vg.add([_i], _w, 'REPLACE')
_vg = ob_body.vertex_groups.new(name='UpperArm.R')
for _i, _w in zip([0, 1, 2, 5, 6, 7, 8, 9, 11, 12, 13, 14, 15, 18, 23, 24, 25, 26, 27, 28, 29, 30, 34, 36, 37, 38, 40, 41, 42, 45, 46, 47, 48, 49, 51, 52, 53, 55, 57, 61, 62, 63, 64, 65, 67, 68, 69, 70, 71, 72, 73], [0.0, 0.0, 0.0, 0.0, 0.0, 0.0, 0.0, 0.0, 0.0, 0.0, 0.0, 0.0, 0.0, 0.0, 0.0, 0.0, 0.0, 0.0, 0.0, 0.0, 0.0, 0.0, 0.0, 0.0, 0.0, 0.0, 0.0, 0.0, 0.0, 0.0, 0.0, 0.0, 0.0, 0.0, 0.0, 0.0, 0.0, 0.0, 0.0, 0.0, 0.0, 0.0, 0.0, 0.0, 0.0, 0.0, 0.0, 0.0, 0.0, 0.0, 0.0]): _vg.add([_i], _w, 'REPLACE')
_vg = ob_body.vertex_groups.new(name='ForeArm.R')
_vg = ob_body.vertex_groups.new(name='Hand.R')
_vg = ob_body.vertex_groups.new(name='Thigh.L')
for _i, _w in zip([3, 4, 31, 32, 33, 54, 55, 58, 143, 146, 147, 148, 149, 150, 151, 152, 153, 154, 155, 156, 210, 219, 221, 222, 223, 243, 244, 251, 252, 253, 254, 255, 256, 257, 258, 259, 260, 261, 262, 263, 264, 265, 266, 267, 268], [0.1274, 0.01746, 0.5734, 0.2663, 0.104, 0.2109, 0.06861, 0.1419, 0.03431, 0.3687, 0.471, 0.1396, 0.1753, 0.04574, 0.02287, 0.01144, 0.02287, 0.4606, 0.5321, 0.052, 0.1274, 0.2867, 0.03431, 0.1055, 0.01715, 0.1455, 0.1455, 0.07243, 0.1455, 0.1455, 0.1455, 0.1455, 0.1455, 0.1455, 0.06196, 0.105, 0.2289, 0.257, 0.1239, 0.1858, 0.4155, 0.3711, 0.3175, 0.3388, 0.2628]): _vg.add([_i], _w, 'REPLACE')
_vg = ob_body.vertex_groups.new(name='Shin.L')
_vg = ob_body.vertex_groups.new(name='Feet.L')
_vg = ob_body.vertex_groups.new(name='BigToe.L')
_vg = ob_body.vertex_groups.new(name='Pelvis.R')
for _i, _w in zip([0, 3, 4, 5, 6, 31, 32, 33, 35, 54, 58, 146, 147, 148, 149, 150, 151, 152, 153, 154, 155, 156, 157, 210, 219, 222, 243, 244, 251, 252, 253, 254, 255, 256, 257, 258, 259, 260, 261, 262, 263, 264, 265, 266, 267, 268], [0.04118, 0.4159, 0.442, 0.3079, 0.1201, 0.07131, 0.3289, 0.1115, 0.04584, 0.0233, 0.3855, 0.2431, 0.1572, 0.08209, 0.05269, 0.01528, 0.03056, 0.0062, 0.0031, 0.2525, 0.1996, 0.1158, 0.04351, 0.4159, 0.1896, 0.01165, 0.4014, 0.4014, 0.4289, 0.4014, 0.4014, 0.4014, 0.4014, 0.4014, 0.4014, 0.3477, 0.4212, 0.3578, 0.1646, 0.3876, 0.2211, 0.05039, 0.1219, 0.286, 0.3005, 0.2649]): _vg.add([_i], _w, 'REPLACE')
_vg = ob_body.vertex_groups.new(name='Thigh.R')
for _i, _w in zip([3, 4, 58, 154, 155, 210, 243, 244, 251, 252, 253, 254, 255, 256, 257, 258, 259, 260, 262, 267, 268], [0.1274, 0.01746, 0.00873, 0.07386, 0.09524, 0.1274, 0.1455, 0.1455, 0.07243, 0.1455, 0.1455, 0.1455, 0.1455, 0.1455, 0.1455, 0.06196, 0.105, 0.073, 0.1239, 0.1203, 0.06196]): _vg.add([_i], _w, 'REPLACE')
_vg = ob_body.vertex_groups.new(name='Shin.R')
_vg = ob_body.vertex_groups.new(name='Foot.R')
_vg = ob_body.vertex_groups.new(name='BigToe.R')
_vg = ob_body.vertex_groups.new(name='Knee.L')
for _i, _w in zip([3, 154, 155, 210, 243, 244, 251, 252, 253, 254, 255, 256, 257, 258, 259, 260, 262, 267, 268], [0.0001107, 0.007228, 0.03508, 0.0001107, 0.003074, 0.003074, 5.534e-05, 0.003074, 0.003074, 0.003074, 0.003074, 0.003074, 0.003074, 0.001309, 8.809e-05, 0.002947, 0.002619, 0.01908, 0.001309]): _vg.add([_i], _w, 'REPLACE')
_vg = ob_body.vertex_groups.new(name='Knee.R')
for _i, _w in zip([3, 154, 155, 210, 243, 244, 251, 252, 253, 254, 255, 256, 257, 258, 259, 260, 262, 267, 268], [0.0001107, 5.534e-05, 0.0045, 0.0001107, 0.003074, 0.003074, 5.534e-05, 0.003074, 0.003074, 0.003074, 0.003074, 0.003074, 0.003074, 0.001309, 8.809e-05, 5.534e-05, 0.002619, 0.003787, 0.001309]): _vg.add([_i], _w, 'REPLACE')
_vg = ob_body.vertex_groups.new(name='Ankle.L')
_vg = ob_body.vertex_groups.new(name='Ankle.R')
_vg = ob_body.vertex_groups.new(name='Feet.R')
_vg = ob_body.vertex_groups.new(name='Elbow.L')
_vg = ob_body.vertex_groups.new(name='Wrist.L')
_vg = ob_body.vertex_groups.new(name='Fingers.L')
_vg = ob_body.vertex_groups.new(name='Elbow.R')
_vg = ob_body.vertex_groups.new(name='Wrist.R')
_vg = ob_body.vertex_groups.new(name='Fingers.R')
_vg = ob_body.vertex_groups.new(name='Heel.L')
_vg = ob_body.vertex_groups.new(name='Hips.L')
for _i, _w in zip([0, 2, 3, 4, 5, 6, 15, 31, 32, 33, 35, 39, 40, 41, 53, 54, 55, 58, 73, 76, 77, 78, 143, 144, 145, 146, 147, 148, 149, 150, 151, 152, 153, 154, 155, 156, 157, 158, 159, 160, 210, 219, 220, 221, 222, 223, 243, 244, 251, 252, 253, 254, 255, 256, 257, 258, 259, 260, 261, 262, 263, 264, 265, 266, 267, 268], [0.1279, 0.03773, 0.4033, 0.1588, 0.03014, 0.189, 0.0602, 0.872, 0.8495, 0.7936, 0.5111, 0.1193, 0.06511, 0.07846, 0.1625, 0.7662, 0.2771, 0.5042, 0.04363, 0.07179, 0.03255, 0.03923, 0.1711, 0.03255, 0.06845, 0.857, 0.8645, 0.7845, 0.7754, 0.3551, 0.4331, 0.2291, 0.2001, 0.5823, 0.4237, 0.4913, 0.3195, 0.07853, 0.1113, 0.02182, 0.4033, 0.4511, 0.03255, 0.1386, 0.3831, 0.08556, 0.3209, 0.3209, 0.2811, 0.3209, 0.3209, 0.3209, 0.3209, 0.3209, 0.3209, 0.154, 0.3534, 0.4025, 0.8217, 0.2779, 0.8218, 0.8259, 0.8344, 0.8533, 0.3723, 0.4488]): _vg.add([_i], _w, 'REPLACE')
_vg = ob_body.vertex_groups.new(name='Heel.R')
_vg = ob_body.vertex_groups.new(name='Hips.R')
for _i, _w in zip([0, 2, 3, 4, 5, 6, 15, 32, 53, 58, 146, 147, 154, 155, 156, 157, 158, 159, 210, 219, 243, 244, 251, 252, 253, 254, 255, 256, 257, 258, 259, 260, 261, 262, 263, 265, 266, 267, 268], [0.1279, 0.03773, 0.4033, 0.1588, 0.03014, 0.189, 0.0602, 0.008285, 0.004511, 0.08355, 0.005523, 0.002762, 0.2584, 0.1084, 0.09452, 0.06394, 0.01886, 0.03235, 0.4033, 0.01507, 0.3209, 0.3209, 0.2811, 0.3209, 0.3209, 0.3209, 0.3209, 0.3209, 0.3209, 0.154, 0.3534, 0.2719, 0.00283, 0.2779, 0.004177, 0.001829, 0.006904, 0.2147, 0.1435]): _vg.add([_i], _w, 'REPLACE')
_m = ob_body.modifiers.new('Armature', 'ARMATURE')
_m.object = ob_skeleton
_m = ob_body.modifiers.new('Mirror', 'MIRROR')
_m.use_mirror_vertex_groups = False
ob_skeleton.location = (0.0, 0.0, 0.0)
ob_skeleton.show_in_front = True

# ---- collection membership
col_scene.objects.link(ob_light)
col_scene.objects.link(ob_camera)
col_muscular_man.objects.link(ob_front)
col_muscular_man.objects.link(ob_side)
col_skeleton_drawings.objects.link(ob_front_skeleton)
col_skeleton_drawings.objects.link(ob_front_skeleton_001)
col_average_man_real.objects.link(ob_front_average_man)
col_average_man_real.objects.link(ob_front_average_man_001)
col_average_man.objects.link(ob_empty)
col_average_man.objects.link(ob_empty_001)
col_average_man.objects.link(ob_empty_002)
col_t_pose.objects.link(ob_t_pose)
col_body.objects.link(ob_body)
col_skeleton.objects.link(ob_skeleton)

# ---- scene / render settings (as saved in the file)
scene.camera = ob_camera
scene.frame_start = 1; scene.frame_end = 250; scene.frame_set(126)
scene.render.engine = 'CYCLES'
scene.cycles.sampling_pattern = 'TABULATED_SOBOL'
scene.eevee.taa_render_samples = 256
scene.eevee.use_gtao = True
scene.eevee.ray_tracing_options.trace_max_roughness = 0.0
bpy.context.view_layer.update()
